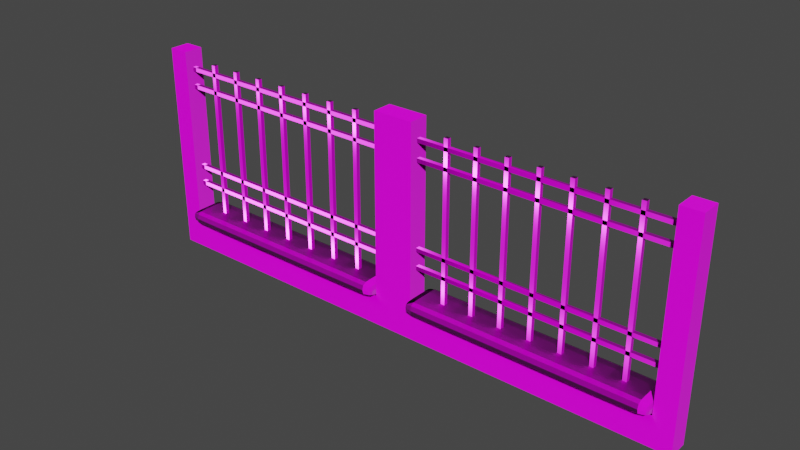 # Source: RejaLadrillo2.blend  (saved by Blender 3.6.13; exported with 4.5.12 LTS)
import bpy
from mathutils import Matrix  # noqa: F401  (used for matrix-valued properties, if any)

bpy.ops.wm.read_factory_settings(use_empty=True)
scene = bpy.context.scene
scene.name = 'Scene'

# ---- collections
col_collection = bpy.data.collections.new('Collection'); scene.collection.children.link(col_collection)

# ---- images (referenced by path relative to the original .blend; pixels are not part of the script)
import os
ASSET_DIR = os.environ.get("B2B_ASSET_DIR", "")  # directory of the original .blend (textures are referenced by path, not embedded)
HERE = os.path.dirname(os.path.abspath(__file__))  # packed textures are extracted next to this script under _unpacked/

def load_image(name, relpath, width, height, colorspace="sRGB"):
    """Load a texture the original file referenced (path relative to the .blend, or extracted next to this script)."""
    p = next((c for c in (os.path.join(HERE, relpath), os.path.join(ASSET_DIR, relpath)) if relpath and os.path.exists(c)), "")
    if p:
        img = bpy.data.images.load(p, check_existing=True)
        img.name = name
    else:  # same state as the original file: an image datablock whose file is absent (Cycles renders it pink)
        img = bpy.data.images.new(name, width, height)
        img.source = "FILE"
        img.filepath = "//" + (relpath or name)
    img.colorspace_settings.name = colorspace
    return img
img_bricks059_1k_jpg_color_jpg = load_image('Bricks059_1K-JPG_Color.jpg', 'Materiales/Bricks059_1K-JPG/Bricks059_1K-JPG_Color.jpg', 1024, 1024, 'sRGB')
img_bricks059_1k_jpg_roughness_jpg = load_image('Bricks059_1K-JPG_Roughness.jpg', 'Materiales/Bricks059_1K-JPG/Bricks059_1K-JPG_Roughness.jpg', 1024, 1024, 'Non-Color')
img_bricks059_1k_jpg_normalgl_jpg = load_image('Bricks059_1K-JPG_NormalGL.jpg', 'Materiales/Bricks059_1K-JPG/Bricks059_1K-JPG_NormalGL.jpg', 1024, 1024, 'Non-Color')
img_metal046b_1k_jpg_color_jpg = load_image('Metal046B_1K-JPG_Color.jpg', 'Materiales/Metal046B_1K-JPG/Metal046B_1K-JPG_Color.jpg', 1024, 1024, 'sRGB')
img_metal046b_1k_jpg_metalness_jpg = load_image('Metal046B_1K-JPG_Metalness.jpg', 'Materiales/Metal046B_1K-JPG/Metal046B_1K-JPG_Metalness.jpg', 1024, 1024, 'Non-Color')
img_metal046b_1k_jpg_roughness_jpg = load_image('Metal046B_1K-JPG_Roughness.jpg', 'Materiales/Metal046B_1K-JPG/Metal046B_1K-JPG_Roughness.jpg', 1024, 1024, 'Non-Color')
img_metal046b_1k_jpg_normalgl_jpg = load_image('Metal046B_1K-JPG_NormalGL.jpg', 'Materiales/Metal046B_1K-JPG/Metal046B_1K-JPG_NormalGL.jpg', 1024, 1024, 'Non-Color')

# ---- materials (node trees are filled in below, after node groups)
mat_acg_bricks059_1k_jpg = bpy.data.materials.new('aCG_Bricks059_1K_JPG')
mat_acg_bricks059_1k_jpg.use_transparent_shadow = False
mat_acg_metal046b_1k_jpg = bpy.data.materials.new('aCG_Metal046B_1K_JPG')
mat_acg_metal046b_1k_jpg.use_transparent_shadow = False

# ---- material node trees
mat_acg_bricks059_1k_jpg.use_nodes = True; mat_acg_bricks059_1k_jpg.node_tree.nodes.clear()
_N = mat_acg_bricks059_1k_jpg.node_tree.nodes; _L = mat_acg_bricks059_1k_jpg.node_tree.links
n0 = _N.new('ShaderNodeBsdfPrincipled'); n0.name = 'Principled BSDF'; n0.location = (0, 300)
n0.distribution = 'GGX'
n0.subsurface_method = 'RANDOM_WALK_SKIN'
n0.inputs[3].default_value = 1.45
n0.inputs[27].default_value = (0.0, 0.0, 0.0, 1.0)
n0.inputs[28].default_value = 1.0
n1 = _N.new('ShaderNodeOutputMaterial'); n1.name = 'Material Output'; n1.location = (300, 300)
n2 = _N.new('ShaderNodeTexImage'); n2.name = 'Image Texture'; n2.location = (-300, 300)
n2.image = img_bricks059_1k_jpg_color_jpg
n3 = _N.new('ShaderNodeUVMap'); n3.name = 'UV Map'; n3.location = (-600, 300)
n3.uv_map = 'UVMap'
n4 = _N.new('ShaderNodeTexImage'); n4.name = 'Image Texture.001'; n4.location = (-300, -10)
n4.image = img_bricks059_1k_jpg_roughness_jpg
n5 = _N.new('ShaderNodeNormalMap'); n5.name = 'Normal Map'; n5.location = (-300, -320)
n6 = _N.new('ShaderNodeTexImage'); n6.name = 'Image Texture.002'; n6.location = (-600, -10)
n6.image = img_bricks059_1k_jpg_normalgl_jpg
_L.new(n0.outputs[0], n1.inputs[0])
_L.new(n2.outputs[0], n0.inputs[0])
_L.new(n3.outputs[0], n2.inputs[0])
_L.new(n4.outputs[0], n0.inputs[2])
_L.new(n3.outputs[0], n4.inputs[0])
_L.new(n5.outputs[0], n0.inputs[5])
_L.new(n6.outputs[0], n5.inputs[1])
_L.new(n3.outputs[0], n6.inputs[0])
n1.is_active_output = True
mat_acg_metal046b_1k_jpg.use_nodes = True; mat_acg_metal046b_1k_jpg.node_tree.nodes.clear()
_N = mat_acg_metal046b_1k_jpg.node_tree.nodes; _L = mat_acg_metal046b_1k_jpg.node_tree.links
n0 = _N.new('ShaderNodeBsdfPrincipled'); n0.name = 'Principled BSDF'; n0.location = (0, 300)
n0.distribution = 'GGX'
n0.subsurface_method = 'RANDOM_WALK_SKIN'
n0.inputs[3].default_value = 1.45
n0.inputs[27].default_value = (0.0, 0.0, 0.0, 1.0)
n0.inputs[28].default_value = 1.0
n1 = _N.new('ShaderNodeOutputMaterial'); n1.name = 'Material Output'; n1.location = (300, 300)
n2 = _N.new('ShaderNodeTexImage'); n2.name = 'Image Texture'; n2.location = (-300, 300)
n2.image = img_metal046b_1k_jpg_color_jpg
n3 = _N.new('ShaderNodeUVMap'); n3.name = 'UV Map'; n3.location = (-600, 300)
n3.uv_map = 'st'
n4 = _N.new('ShaderNodeTexImage'); n4.name = 'Image Texture.001'; n4.location = (-300, -10)
n4.image = img_metal046b_1k_jpg_metalness_jpg
n5 = _N.new('ShaderNodeTexImage'); n5.name = 'Image Texture.002'; n5.location = (-300, -320)
n5.image = img_metal046b_1k_jpg_roughness_jpg
n6 = _N.new('ShaderNodeNormalMap'); n6.name = 'Normal Map'; n6.location = (-300, -630)
n7 = _N.new('ShaderNodeTexImage'); n7.name = 'Image Texture.003'; n7.location = (-600, -10)
n7.image = img_metal046b_1k_jpg_normalgl_jpg
_L.new(n0.outputs[0], n1.inputs[0])
_L.new(n2.outputs[0], n0.inputs[0])
_L.new(n3.outputs[0], n2.inputs[0])
_L.new(n4.outputs[0], n0.inputs[1])
_L.new(n3.outputs[0], n4.inputs[0])
_L.new(n5.outputs[0], n0.inputs[2])
_L.new(n3.outputs[0], n5.inputs[0])
_L.new(n6.outputs[0], n0.inputs[5])
_L.new(n7.outputs[0], n6.inputs[1])
_L.new(n3.outputs[0], n7.inputs[0])
n1.is_active_output = True

# ---- world
world_world = bpy.data.worlds.new('World'); scene.world = world_world
world_world.use_nodes = True; world_world.node_tree.nodes.clear()
_N = world_world.node_tree.nodes; _L = world_world.node_tree.links
n0 = _N.new('ShaderNodeOutputWorld'); n0.name = 'World Output'; n0.location = (300, 300)
n1 = _N.new('ShaderNodeBackground'); n1.name = 'Background'; n1.location = (10, 300)
n1.inputs[0].default_value = (0.05088, 0.05088, 0.05088, 1.0)
_L.new(n1.outputs[0], n0.inputs[0])
n0.is_active_output = True
world_world.color = (0.05088, 0.05088, 0.05088)
world_world.use_sun_shadow = False
world_world.sun_shadow_jitter_overblur = 0.0

# ---- meshes
me_base = bpy.data.meshes.new('Base')
me_base.from_pydata([(0.875, 0.5, 0.75), (0.875, 0.5, -0.75), (0.875, -0.5, 0.75), (0.875, -0.5, -0.75), (-0.875, 0.5, 0.75), (-0.875, 0.5, -0.75), (-0.875, -0.5, 0.75), (-0.875, -0.5, -0.75), (-0.75, 0.5, -0.75), (-0.75, -0.5, 0.75), (-0.75, -0.5, -0.75), (-0.75, 0.5, 0.75), (0.7506, -0.5, -0.75), (0.7506, 0.5, 0.75), (0.7506, 0.5, -0.75), (0.7506, -0.5, 0.75), (-0.75, -0.5, 9.75), (-0.875, -0.5, 9.75), (0.875, 0.5, 9.75), (0.875, -0.5, 9.75), (-0.875, 0.5, 9.75), (0.7506, 0.5, 9.75), (-0.75, 0.5, 9.75), (0.7506, -0.5, 9.75), (-0.875, 0.5, 0.75), (-0.875, 0.5, -0.75), (-0.875, -0.5, 0.75), (-0.875, -0.5, -0.75), (-2.625, 0.5, 0.75), (-2.625, 0.5, -0.75), (-2.625, -0.5, 0.75), (-2.625, -0.5, -0.75), (-2.5, 0.5, -0.75), (-2.5, -0.5, 0.75), (-2.5, -0.5, -0.75), (-2.5, 0.5, 0.75), (-0.9994, -0.5, -0.75), (-0.9994, 0.5, 0.75), (-0.9994, 0.5, -0.75), (-0.9994, -0.5, 0.75), (-2.5, -0.5, 9.75), (-2.625, -0.5, 9.75), (-0.875, 0.5, 9.75), (-0.875, -0.5, 9.75), (-2.625, 0.5, 9.75), (-0.9994, 0.5, 9.75), (-2.5, 0.5, 9.75), (-0.9994, -0.5, 9.75)], [], [(0, 13, 21, 18), (10, 9, 6, 7), (7, 6, 4, 5), (14, 1, 3, 12), (1, 0, 2, 3), (14, 13, 0, 1), (5, 4, 11, 8), (5, 8, 10, 7), (12, 15, 9, 10), (15, 2, 19, 23), (3, 2, 15, 12), (8, 11, 13, 14), (8, 14, 12, 10), (22, 20, 17, 16), (18, 21, 23, 19), (9, 11, 22, 16), (6, 9, 16, 17), (11, 4, 20, 22), (13, 15, 23, 21), (4, 6, 17, 20), (2, 0, 18, 19), (24, 37, 45, 42), (34, 33, 30, 31), (31, 30, 28, 29), (38, 25, 27, 36), (25, 24, 26, 27), (38, 37, 24, 25), (29, 28, 35, 32), (29, 32, 34, 31), (36, 39, 33, 34), (39, 26, 43, 47), (27, 26, 39, 36), (32, 35, 37, 38), (32, 38, 36, 34), (46, 44, 41, 40), (42, 45, 47, 43), (33, 35, 46, 40), (30, 33, 40, 41), (35, 28, 44, 46), (37, 39, 47, 45), (28, 30, 41, 44), (26, 24, 42, 43)])
_uv = me_base.uv_layers.new(name='UVMap')
_uv.uv.foreach_set('vector', [0.1667, 0.8571, 0.1548, 0.8571, 0.1548, 0.0, 0.1667, 0.0, 0.3214, 1.0, 0.3214, 0.8571, 0.3333, 0.8571, 0.3333, 1.0, 0.3333, 1.0, 0.3333, 0.8571, 0.4286, 0.8571, 0.4286, 1.0, 0.8095, 0.1548, 0.8095, 0.1667, 0.7143, 0.1667, 0.7143, 0.1548, 0.4286, 1.0, 0.4286, 0.8571, 0.5238, 0.8571, 0.5238, 1.0, 0.1548, 1.0, 0.1548, 0.8571, 0.1667, 0.8571, 0.1667, 1.0, 0.0, 1.0, 0.0, 0.8571, 0.0119, 0.8571, 0.0119, 1.0, 0.8095, -1.326e-09, 0.8095, 0.0119, 0.7143, 0.0119, 0.7143, 2.837e-09, 0.1785, 1.0, 0.1785, 0.8571, 0.3214, 0.8571, 0.3214, 1.0, 0.1785, 0.8571, 0.1667, 0.8571, 0.1667, 0.0, 0.1785, 0.0, 0.1667, 1.0, 0.1667, 0.8571, 0.1785, 0.8571, 0.1785, 1.0, 0.0119, 1.0, 0.0119, 0.8571, 0.1548, 0.8571, 0.1548, 1.0, 0.8095, 0.0119, 0.8095, 0.1548, 0.7143, 0.1548, 0.7143, 0.0119, 0.7262, 0.2619, 0.7143, 0.2619, 0.7143, 0.1667, 0.7262, 0.1667, 0.7261, 0.3571, 0.7143, 0.3571, 0.7143, 0.2619, 0.7261, 0.2619, 0.619, 0.8571, 0.5238, 0.8571, 0.5238, 0.0, 0.619, 0.0, 0.3333, 0.8571, 0.3214, 0.8571, 0.3214, 0.0, 0.3333, 0.0, 0.0119, 0.8571, 0.0, 0.8571, 0.0, 0.0, 0.0119, 0.0, 0.7143, 0.8571, 0.619, 0.8571, 0.619, 0.0, 0.7143, 0.0, 0.4286, 0.8571, 0.3333, 0.8571, 0.3333, 0.0, 0.4286, 0.0, 0.5238, 0.8571, 0.4286, 0.8571, 0.4286, 0.0, 0.5238, 0.0, 0.1667, 0.8571, 0.1548, 0.8571, 0.1548, 0.0, 0.1667, 0.0, 0.3214, 1.0, 0.3214, 0.8571, 0.3333, 0.8571, 0.3333, 1.0, 0.3333, 1.0, 0.3333, 0.8571, 0.4286, 0.8571, 0.4286, 1.0, 0.8095, 0.1548, 0.8095, 0.1667, 0.7143, 0.1667, 0.7143, 0.1548, 0.4286, 1.0, 0.4286, 0.8571, 0.5238, 0.8571, 0.5238, 1.0, 0.1548, 1.0, 0.1548, 0.8571, 0.1667, 0.8571, 0.1667, 1.0, 0.0, 1.0, 0.0, 0.8571, 0.0119, 0.8571, 0.0119, 1.0, 0.8095, -1.326e-09, 0.8095, 0.0119, 0.7143, 0.0119, 0.7143, 2.837e-09, 0.1785, 1.0, 0.1785, 0.8571, 0.3214, 0.8571, 0.3214, 1.0, 0.1785, 0.8571, 0.1667, 0.8571, 0.1667, 0.0, 0.1785, 0.0, 0.1667, 1.0, 0.1667, 0.8571, 0.1785, 0.8571, 0.1785, 1.0, 0.0119, 1.0, 0.0119, 0.8571, 0.1548, 0.8571, 0.1548, 1.0, 0.8095, 0.0119, 0.8095, 0.1548, 0.7143, 0.1548, 0.7143, 0.0119, 0.7262, 0.2619, 0.7143, 0.2619, 0.7143, 0.1667, 0.7262, 0.1667, 0.7261, 0.3571, 0.7143, 0.3571, 0.7143, 0.2619, 0.7261, 0.2619, 0.619, 0.8571, 0.5238, 0.8571, 0.5238, 0.0, 0.619, 0.0, 0.3333, 0.8571, 0.3214, 0.8571, 0.3214, 0.0, 0.3333, 0.0, 0.0119, 0.8571, 0.0, 0.8571, 0.0, 0.0, 0.0119, 0.0, 0.7143, 0.8571, 0.619, 0.8571, 0.619, 0.0, 0.7143, 0.0, 0.4286, 0.8571, 0.3333, 0.8571, 0.3333, 0.0, 0.4286, 0.0, 0.5238, 0.8571, 0.4286, 0.8571, 0.4286, 0.0, 0.5238, 0.0])
me_base.materials.append(mat_acg_bricks059_1k_jpg)
me_base.use_mirror_vertex_groups = False
me_base.update()
me_baseadorno = bpy.data.meshes.new('BaseAdorno')
me_baseadorno.from_pydata([(-0.7437, -0.3333, 0.75), (-0.7437, 0.3333, 0.75), (0.7433, 0.3333, 0.75), (0.7433, -0.3333, 0.75), (0.7433, -0.4167, 1.333), (-0.7437, -0.4167, 1.333), (-0.7437, 0.4167, 1.333), (0.7433, 0.4167, 1.333), (0.7396, -0.875, 0.925), (-0.7406, -0.875, 0.925), (-0.7406, 0.875, 0.925), (0.7396, 0.875, 0.925), (0.7396, -0.875, 1.275), (-0.7406, -0.875, 1.275), (-0.7406, 0.875, 1.275), (0.7396, 0.875, 1.275), (-0.4822, -0.5, 0.75), (-0.4822, 0.5, 0.75), (-0.4822, -0.4167, 1.45), (-0.4822, 0.4167, 1.45), (-0.4822, -0.9167, 0.8667), (-0.4822, 0.9167, 0.8667), (-0.4822, -0.9167, 1.333), (-0.4822, 0.9167, 1.333), (0.4774, 0.5, 0.75), (0.4774, 0.4167, 1.45), (0.4774, 0.9167, 0.8667), (0.4774, 0.9167, 1.333), (0.4774, -0.5, 0.75), (0.4774, -0.4167, 1.45), (0.4774, -0.9167, 0.8667), (0.4774, -0.9167, 1.333), (-0.7017, -0.4792, 0.75), (-0.7484, 0.0, 0.75), (0.699, 0.4792, 0.75), (0.7488, 0.0, 0.75), (-0.7017, -0.4167, 1.435), (-0.7437, 1.397e-09, 1.333), (0.699, 0.4167, 1.435), (0.7433, 0.0, 1.333), (-0.7486, 0.4097, 1.088), (0.7489, 0.4097, 1.088), (-0.7486, -0.4097, 1.088), (0.7489, -0.4097, 1.088), (-0.7013, -0.9095, 0.8767), (0.6986, 0.9095, 0.8767), (-0.7013, -0.9095, 1.323), (0.6986, 0.9095, 1.323), (-0.7427, 0.9024, 1.1), (0.742, 0.9024, 1.1), (-0.7427, -0.9024, 1.1), (0.742, -0.9024, 1.1), (-0.7432, -0.7186, 0.8669), (-0.7432, -0.7238, 1.323), (-0.7432, 0.7238, 1.323), (-0.7432, 0.7186, 0.8669), (0.7427, 0.7238, 1.323), (0.7427, -0.7238, 1.323), (0.7427, 0.7186, 0.8669), (0.7427, -0.7186, 0.8669), (-0.002821, -0.5, 0.75), (-0.7017, 0.4792, 0.75), (-0.002821, -0.4167, 1.45), (-0.7017, 0.4167, 1.435), (-0.002821, -0.9167, 0.8667), (-0.7013, 0.9095, 0.8767), (-0.002821, -0.9167, 1.333), (-0.7013, 0.9095, 1.323), (-0.4822, -0.7396, 0.7646), (-0.4822, 0.7396, 0.7646), (-0.4822, -0.7292, 1.435), (-0.4822, 0.7292, 1.435), (-0.4822, -0.9792, 1.1), (-0.4822, 0.9792, 1.1), (-0.4822, 1.397e-09, 1.45), (-0.002821, 0.5, 0.75), (-0.002821, 0.4167, 1.45), (-0.002821, 0.9167, 0.8667), (-0.002821, 0.9167, 1.333), (0.699, -0.4792, 0.75), (0.699, -0.4167, 1.435), (0.6986, -0.9095, 0.8767), (0.6986, -0.9095, 1.323), (0.4774, 1.397e-09, 1.45), (0.4774, 0.9792, 1.1), (0.4774, -0.7292, 1.435), (0.4774, 0.7396, 0.7646), (0.4774, -0.7396, 0.7646), (0.4774, 0.7292, 1.435), (0.4774, -0.9792, 1.1), (-0.7477, 0.7247, 1.098), (-0.7017, -1.1e-08, 1.435), (-0.749, 0.0, 1.085), (-0.7477, -0.7247, 1.098), (0.7494, 0.0, 1.085), (-0.7015, 0.9695, 1.1), (0.6988, -0.9695, 1.1), (0.6989, 0.7278, 1.421), (-0.7016, -0.7278, 1.421), (-0.7016, 0.7348, 0.7762), (0.7479, -0.7247, 1.098), (0.6989, -0.7348, 0.7762), (0.7479, 0.7247, 1.098), (-0.7016, -0.7348, 0.7762), (-0.002821, 0.7396, 0.7646), (-0.002821, -0.7292, 1.435), (-0.7016, 0.7278, 1.421), (-0.7015, -0.9695, 1.1), (-0.002821, 0.9792, 1.1), (-0.002821, -1.1e-08, 1.45), (0.699, -1.1e-08, 1.435), (0.6988, 0.9695, 1.1), (0.6989, -0.7278, 1.421), (0.6989, 0.7348, 0.7762), (-0.002821, -0.7396, 0.7646), (-0.002821, 0.7292, 1.435), (-0.002821, -0.9792, 1.1), (-2.494, -0.3333, 0.75), (-2.494, 0.3333, 0.75), (-1.007, 0.3333, 0.75), (-1.007, -0.3333, 0.75), (-1.007, -0.4167, 1.333), (-2.494, -0.4167, 1.333), (-2.494, 0.4167, 1.333), (-1.007, 0.4167, 1.333), (-1.01, -0.875, 0.925), (-2.491, -0.875, 0.925), (-2.491, 0.875, 0.925), (-1.01, 0.875, 0.925), (-1.01, -0.875, 1.275), (-2.491, -0.875, 1.275), (-2.491, 0.875, 1.275), (-1.01, 0.875, 1.275), (-2.232, -0.5, 0.75), (-2.232, 0.5, 0.75), (-2.232, -0.4167, 1.45), (-2.232, 0.4167, 1.45), (-2.232, -0.9167, 0.8667), (-2.232, 0.9167, 0.8667), (-2.232, -0.9167, 1.333), (-2.232, 0.9167, 1.333), (-1.273, 0.5, 0.75), (-1.273, 0.4167, 1.45), (-1.273, 0.9167, 0.8667), (-1.273, 0.9167, 1.333), (-1.273, -0.5, 0.75), (-1.273, -0.4167, 1.45), (-1.273, -0.9167, 0.8667), (-1.273, -0.9167, 1.333), (-2.452, -0.4792, 0.75), (-2.498, 0.0, 0.75), (-1.051, 0.4792, 0.75), (-1.001, 0.0, 0.75), (-2.452, -0.4167, 1.435), (-2.494, 1.397e-09, 1.333), (-1.051, 0.4167, 1.435), (-1.007, 0.0, 1.333), (-2.499, 0.4097, 1.088), (-1.001, 0.4097, 1.088), (-2.499, -0.4097, 1.088), (-1.001, -0.4097, 1.088), (-2.451, -0.9095, 0.8767), (-1.051, 0.9095, 0.8767), (-2.451, -0.9095, 1.323), (-1.051, 0.9095, 1.323), (-2.493, 0.9024, 1.1), (-1.008, 0.9024, 1.1), (-2.493, -0.9024, 1.1), (-1.008, -0.9024, 1.1), (-2.493, -0.7186, 0.8669), (-2.493, -0.7238, 1.323), (-2.493, 0.7238, 1.323), (-2.493, 0.7186, 0.8669), (-1.007, 0.7238, 1.323), (-1.007, -0.7238, 1.323), (-1.007, 0.7186, 0.8669), (-1.007, -0.7186, 0.8669), (-1.753, -0.5, 0.75), (-2.452, 0.4792, 0.75), (-1.753, -0.4167, 1.45), (-2.452, 0.4167, 1.435), (-1.753, -0.9167, 0.8667), (-2.451, 0.9095, 0.8767), (-1.753, -0.9167, 1.333), (-2.451, 0.9095, 1.323), (-2.232, -0.7396, 0.7646), (-2.232, 0.7396, 0.7646), (-2.232, -0.7292, 1.435), (-2.232, 0.7292, 1.435), (-2.232, -0.9792, 1.1), (-2.232, 0.9792, 1.1), (-2.232, 1.397e-09, 1.45), (-1.753, 0.5, 0.75), (-1.753, 0.4167, 1.45), (-1.753, 0.9167, 0.8667), (-1.753, 0.9167, 1.333), (-1.051, -0.4792, 0.75), (-1.051, -0.4167, 1.435), (-1.051, -0.9095, 0.8767), (-1.051, -0.9095, 1.323), (-1.273, 1.397e-09, 1.45), (-1.273, 0.9792, 1.1), (-1.273, -0.7292, 1.435), (-1.273, 0.7396, 0.7646), (-1.273, -0.7396, 0.7646), (-1.273, 0.7292, 1.435), (-1.273, -0.9792, 1.1), (-2.498, 0.7247, 1.098), (-2.452, -1.1e-08, 1.435), (-2.499, 0.0, 1.085), (-2.498, -0.7247, 1.098), (-1.001, 0.0, 1.085), (-2.451, 0.9695, 1.1), (-1.051, -0.9695, 1.1), (-1.051, 0.7278, 1.421), (-2.452, -0.7278, 1.421), (-2.452, 0.7348, 0.7762), (-1.002, -0.7247, 1.098), (-1.051, -0.7348, 0.7762), (-1.002, 0.7247, 1.098), (-2.452, -0.7348, 0.7762), (-1.753, 0.7396, 0.7646), (-1.753, -0.7292, 1.435), (-2.452, 0.7278, 1.421), (-2.451, -0.9695, 1.1), (-1.753, 0.9792, 1.1), (-1.753, -1.1e-08, 1.45), (-1.051, -1.1e-08, 1.435), (-1.051, 0.9695, 1.1), (-1.051, -0.7278, 1.421), (-1.051, 0.7348, 0.7762), (-1.753, -0.7396, 0.7646), (-1.753, 0.7292, 1.435), (-1.753, -0.9792, 1.1)], [], [(1, 40, 90, 55), (40, 6, 54, 90), (90, 54, 14, 48), (55, 90, 48, 10), (19, 63, 91, 74), (63, 6, 37, 91), (91, 37, 5, 36), (74, 91, 36, 18), (1, 33, 92, 40), (33, 0, 42, 92), (92, 42, 5, 37), (40, 92, 37, 6), (5, 42, 93, 53), (42, 0, 52, 93), (93, 52, 9, 50), (53, 93, 50, 13), (3, 35, 94, 43), (35, 2, 41, 94), (94, 41, 7, 39), (43, 94, 39, 4), (21, 65, 95, 73), (65, 10, 48, 95), (95, 48, 14, 67), (73, 95, 67, 23), (30, 81, 96, 89), (81, 8, 51, 96), (96, 51, 12, 82), (89, 96, 82, 31), (25, 38, 97, 88), (38, 7, 56, 97), (97, 56, 15, 47), (88, 97, 47, 27), (18, 36, 98, 70), (36, 5, 53, 98), (98, 53, 13, 46), (70, 98, 46, 22), (17, 61, 99, 69), (61, 1, 55, 99), (99, 55, 10, 65), (69, 99, 65, 21), (3, 43, 100, 59), (43, 4, 57, 100), (100, 57, 12, 51), (59, 100, 51, 8), (28, 79, 101, 87), (79, 3, 59, 101), (101, 59, 8, 81), (87, 101, 81, 30), (7, 41, 102, 56), (41, 2, 58, 102), (102, 58, 11, 49), (56, 102, 49, 15), (0, 32, 103, 52), (32, 16, 68, 103), (103, 68, 20, 44), (52, 103, 44, 9), (24, 75, 104, 86), (75, 17, 69, 104), (104, 69, 21, 77), (86, 104, 77, 26), (29, 62, 105, 85), (62, 18, 70, 105), (105, 70, 22, 66), (85, 105, 66, 31), (6, 63, 106, 54), (63, 19, 71, 106), (106, 71, 23, 67), (54, 106, 67, 14), (9, 44, 107, 50), (44, 20, 72, 107), (107, 72, 22, 46), (50, 107, 46, 13), (26, 77, 108, 84), (77, 21, 73, 108), (108, 73, 23, 78), (84, 108, 78, 27), (25, 76, 109, 83), (76, 19, 74, 109), (109, 74, 18, 62), (83, 109, 62, 29), (7, 38, 110, 39), (38, 25, 83, 110), (110, 83, 29, 80), (39, 110, 80, 4), (11, 45, 111, 49), (45, 26, 84, 111), (111, 84, 27, 47), (49, 111, 47, 15), (4, 80, 112, 57), (80, 29, 85, 112), (112, 85, 31, 82), (57, 112, 82, 12), (2, 34, 113, 58), (34, 24, 86, 113), (113, 86, 26, 45), (58, 113, 45, 11), (16, 60, 114, 68), (60, 28, 87, 114), (114, 87, 30, 64), (68, 114, 64, 20), (19, 76, 115, 71), (76, 25, 88, 115), (115, 88, 27, 78), (71, 115, 78, 23), (20, 64, 116, 72), (64, 30, 89, 116), (116, 89, 31, 66), (72, 116, 66, 22), (118, 157, 207, 172), (157, 123, 171, 207), (207, 171, 131, 165), (172, 207, 165, 127), (136, 180, 208, 191), (180, 123, 154, 208), (208, 154, 122, 153), (191, 208, 153, 135), (118, 150, 209, 157), (150, 117, 159, 209), (209, 159, 122, 154), (157, 209, 154, 123), (122, 159, 210, 170), (159, 117, 169, 210), (210, 169, 126, 167), (170, 210, 167, 130), (120, 152, 211, 160), (152, 119, 158, 211), (211, 158, 124, 156), (160, 211, 156, 121), (138, 182, 212, 190), (182, 127, 165, 212), (212, 165, 131, 184), (190, 212, 184, 140), (147, 198, 213, 206), (198, 125, 168, 213), (213, 168, 129, 199), (206, 213, 199, 148), (142, 155, 214, 205), (155, 124, 173, 214), (214, 173, 132, 164), (205, 214, 164, 144), (135, 153, 215, 187), (153, 122, 170, 215), (215, 170, 130, 163), (187, 215, 163, 139), (134, 178, 216, 186), (178, 118, 172, 216), (216, 172, 127, 182), (186, 216, 182, 138), (120, 160, 217, 176), (160, 121, 174, 217), (217, 174, 129, 168), (176, 217, 168, 125), (145, 196, 218, 204), (196, 120, 176, 218), (218, 176, 125, 198), (204, 218, 198, 147), (124, 158, 219, 173), (158, 119, 175, 219), (219, 175, 128, 166), (173, 219, 166, 132), (117, 149, 220, 169), (149, 133, 185, 220), (220, 185, 137, 161), (169, 220, 161, 126), (141, 192, 221, 203), (192, 134, 186, 221), (221, 186, 138, 194), (203, 221, 194, 143), (146, 179, 222, 202), (179, 135, 187, 222), (222, 187, 139, 183), (202, 222, 183, 148), (123, 180, 223, 171), (180, 136, 188, 223), (223, 188, 140, 184), (171, 223, 184, 131), (126, 161, 224, 167), (161, 137, 189, 224), (224, 189, 139, 163), (167, 224, 163, 130), (143, 194, 225, 201), (194, 138, 190, 225), (225, 190, 140, 195), (201, 225, 195, 144), (142, 193, 226, 200), (193, 136, 191, 226), (226, 191, 135, 179), (200, 226, 179, 146), (124, 155, 227, 156), (155, 142, 200, 227), (227, 200, 146, 197), (156, 227, 197, 121), (128, 162, 228, 166), (162, 143, 201, 228), (228, 201, 144, 164), (166, 228, 164, 132), (121, 197, 229, 174), (197, 146, 202, 229), (229, 202, 148, 199), (174, 229, 199, 129), (119, 151, 230, 175), (151, 141, 203, 230), (230, 203, 143, 162), (175, 230, 162, 128), (133, 177, 231, 185), (177, 145, 204, 231), (231, 204, 147, 181), (185, 231, 181, 137), (136, 193, 232, 188), (193, 142, 205, 232), (232, 205, 144, 195), (188, 232, 195, 140), (137, 181, 233, 189), (181, 147, 206, 233), (233, 206, 148, 183), (189, 233, 183, 139)])
_uv = me_baseadorno.uv_layers.new(name='UVMap')
_uv.uv.foreach_set('vector', [0.1956, 0.5741, 0.172, 0.6781, 0.07461, 0.6811, 0.07652, 0.6101, 0.172, 0.6781, 0.1699, 0.7539, 0.07491, 0.7508, 0.07461, 0.6811, 0.07461, 0.6811, 0.07491, 0.7508, 0.02814, 0.736, 0.01967, 0.682, 0.07652, 0.6101, 0.07461, 0.6811, 0.01967, 0.682, 0.02814, 0.6281, 0.4112, 0.5061, 0.4112, 0.574, 0.2824, 0.574, 0.2824, 0.5061, 0.1699, 0.7864, 0.1699, 0.7539, 0.2987, 0.7539, 0.2987, 0.7864, 0.2987, 0.7864, 0.2987, 0.7539, 0.4276, 0.7539, 0.4276, 0.7864, 0.2824, 0.5061, 0.2824, 0.574, 0.1535, 0.574, 0.1535, 0.5061, 0.1956, 0.5741, 0.2987, 0.574, 0.2987, 0.6773, 0.172, 0.6781, 0.2987, 0.574, 0.4018, 0.5741, 0.4254, 0.6781, 0.2987, 0.6773, 0.2987, 0.6773, 0.4254, 0.6781, 0.4276, 0.7539, 0.2987, 0.7539, 0.172, 0.6781, 0.2987, 0.6773, 0.2987, 0.7539, 0.1699, 0.7539, 0.4276, 0.7539, 0.4254, 0.6781, 0.5229, 0.6811, 0.5226, 0.7508, 0.4254, 0.6781, 0.4018, 0.5741, 0.5209, 0.6101, 0.5229, 0.6811, 0.5229, 0.6811, 0.5209, 0.6101, 0.5693, 0.6281, 0.5778, 0.682, 0.5226, 0.7508, 0.5229, 0.6811, 0.5778, 0.682, 0.5693, 0.736, 0.4018, 0.9988, 0.2987, 0.9989, 0.2987, 0.8956, 0.4254, 0.8948, 0.2987, 0.9989, 0.1956, 0.9988, 0.172, 0.8948, 0.2987, 0.8956, 0.2987, 0.8956, 0.172, 0.8948, 0.1699, 0.819, 0.2987, 0.819, 0.4254, 0.8948, 0.2987, 0.8956, 0.2987, 0.819, 0.4276, 0.819, 0.9311, 0.4296, 0.9988, 0.4327, 0.9989, 0.5018, 0.9311, 0.5018, 0.01746, 0.6142, 0.02814, 0.6281, 0.01967, 0.682, -0.001093, 0.683, -0.001093, 0.683, 0.01967, 0.682, 0.02814, 0.736, 0.01746, 0.7519, 0.9311, 0.5018, 0.9989, 0.5018, 0.9988, 0.5709, 0.9311, 0.574, 0.9304, 0.2853, 0.9988, 0.2884, 0.9989, 0.3575, 0.9304, 0.3575, 0.58, 0.9586, 0.5693, 0.9447, 0.5778, 0.8909, 0.5986, 0.8897, 0.5986, 0.8897, 0.5778, 0.8909, 0.5693, 0.8369, 0.58, 0.8209, 0.9304, 0.3575, 0.9989, 0.3575, 0.9988, 0.4266, 0.9304, 0.4296, 0.4112, 0.2093, 0.4112, 0.1408, 0.5075, 0.1408, 0.5079, 0.2093, 0.1699, 0.7864, 0.1699, 0.819, 0.07491, 0.8221, 0.07365, 0.7907, 0.07365, 0.7907, 0.07491, 0.8221, 0.02814, 0.8369, 0.01746, 0.8209, 0.5079, 0.2093, 0.5075, 0.1408, 0.5637, 0.1409, 0.5659, 0.2093, 0.1535, 0.5061, 0.1535, 0.574, 0.05731, 0.5739, 0.05689, 0.5061, 0.4276, 0.7864, 0.4276, 0.7539, 0.5226, 0.7508, 0.5238, 0.7821, 0.5238, 0.7821, 0.5226, 0.7508, 0.5693, 0.736, 0.58, 0.7519, 0.05689, 0.5061, 0.05731, 0.5739, 0.001114, 0.5738, -0.001093, 0.5061, 0.5, 0.1344, 0.4321, 0.1408, 0.4321, 0.06431, 0.4999, 0.06218, 0.1506, 0.5751, 0.1956, 0.5741, 0.07652, 0.6101, 0.07151, 0.5832, 0.07151, 0.5832, 0.07652, 0.6101, 0.02814, 0.6281, 0.01746, 0.6142, 0.4999, 0.06218, 0.4321, 0.06431, 0.4322, 0.0164, 0.4999, 0.01366, 0.4018, 0.9988, 0.4254, 0.8948, 0.5229, 0.8918, 0.5209, 0.9627, 0.4254, 0.8948, 0.4276, 0.819, 0.5226, 0.8221, 0.5229, 0.8918, 0.5229, 0.8918, 0.5226, 0.8221, 0.5693, 0.8369, 0.5778, 0.8909, 0.5209, 0.9627, 0.5229, 0.8918, 0.5778, 0.8909, 0.5693, 0.9447, 0.3635, 0.007479, 0.4321, 0.001093, 0.4321, 0.08035, 0.3636, 0.08124, 0.4469, 0.9976, 0.4018, 0.9988, 0.5209, 0.9627, 0.526, 0.9895, 0.526, 0.9895, 0.5209, 0.9627, 0.5693, 0.9447, 0.58, 0.9586, 0.3636, 0.08124, 0.4321, 0.08035, 0.432, 0.1389, 0.3636, 0.1406, 0.1699, 0.819, 0.172, 0.8948, 0.07461, 0.8918, 0.07491, 0.8221, 0.172, 0.8948, 0.1956, 0.9988, 0.07652, 0.9627, 0.07461, 0.8918, 0.07461, 0.8918, 0.07652, 0.9627, 0.02814, 0.9447, 0.01967, 0.8909, 0.07491, 0.8221, 0.07461, 0.8918, 0.01967, 0.8909, 0.02814, 0.8369, 0.4018, 0.5741, 0.4469, 0.5751, 0.526, 0.5832, 0.5209, 0.6101, -0.001093, 0.001339, 0.06678, 0.007648, 0.06682, 0.08141, -0.001016, 0.0806, -0.001016, 0.0806, 0.06682, 0.08141, 0.06685, 0.1408, -0.0008911, 0.1392, 0.5209, 0.6101, 0.526, 0.5832, 0.58, 0.6142, 0.5693, 0.6281, 0.7967, 0.1342, 0.6482, 0.1343, 0.6482, 0.0621, 0.7967, 0.06202, 0.6482, 0.1343, 0.5, 0.1344, 0.4999, 0.06218, 0.6482, 0.0621, 0.6482, 0.0621, 0.4999, 0.06218, 0.4999, 0.01366, 0.6481, 0.01358, 0.7967, 0.06202, 0.6482, 0.0621, 0.6481, 0.01358, 0.7967, 0.01349, 0.1535, 0.2093, 0.1535, 0.3578, 0.05689, 0.3578, 0.05689, 0.2093, 0.1535, 0.3578, 0.1535, 0.5061, 0.05689, 0.5061, 0.05689, 0.3578, 0.05689, 0.3578, 0.05689, 0.5061, -0.001093, 0.5061, -0.001093, 0.3578, 0.05689, 0.2093, 0.05689, 0.3578, -0.001093, 0.3578, -0.001093, 0.2093, 0.1699, 0.7539, 0.1699, 0.7864, 0.07365, 0.7821, 0.07491, 0.7508, 0.4112, 0.574, 0.4112, 0.5061, 0.5079, 0.5061, 0.5075, 0.5739, 0.5075, 0.5739, 0.5079, 0.5061, 0.5659, 0.5061, 0.5637, 0.5738, 0.07491, 0.7508, 0.07365, 0.7821, 0.01746, 0.7519, 0.02814, 0.736, 0.5693, 0.6281, 0.58, 0.6142, 0.5986, 0.683, 0.5778, 0.682, 0.5659, 0.2884, 0.6337, 0.2853, 0.6337, 0.3575, 0.5659, 0.3575, 0.5659, 0.3575, 0.6337, 0.3575, 0.6337, 0.4296, 0.5659, 0.4266, 0.5778, 0.682, 0.5986, 0.683, 0.58, 0.7519, 0.5693, 0.736, 0.6343, 0.4296, 0.7828, 0.4296, 0.7828, 0.5018, 0.6343, 0.5018, 0.7828, 0.4296, 0.9311, 0.4296, 0.9311, 0.5018, 0.7828, 0.5018, 0.7828, 0.5018, 0.9311, 0.5018, 0.9311, 0.574, 0.7828, 0.574, 0.6343, 0.5018, 0.7828, 0.5018, 0.7828, 0.574, 0.6343, 0.574, 0.4112, 0.2093, 0.4112, 0.3578, 0.2824, 0.3578, 0.2824, 0.2093, 0.4112, 0.3578, 0.4112, 0.5061, 0.2824, 0.5061, 0.2824, 0.3578, 0.2824, 0.3578, 0.2824, 0.5061, 0.1535, 0.5061, 0.1535, 0.3578, 0.2824, 0.2093, 0.2824, 0.3578, 0.1535, 0.3578, 0.1535, 0.2093, 0.1699, 0.819, 0.1699, 0.7864, 0.2987, 0.7864, 0.2987, 0.819, 0.4112, 0.1408, 0.4112, 0.2093, 0.2824, 0.2093, 0.2824, 0.1408, 0.2824, 0.1408, 0.2824, 0.2093, 0.1535, 0.2093, 0.1535, 0.1408, 0.2987, 0.819, 0.2987, 0.7864, 0.4276, 0.7864, 0.4276, 0.819, 0.02814, 0.9447, 0.01746, 0.9586, -0.001093, 0.8897, 0.01967, 0.8909, 0.5659, 0.4327, 0.6343, 0.4296, 0.6343, 0.5018, 0.5659, 0.5018, 0.5659, 0.5018, 0.6343, 0.5018, 0.6343, 0.574, 0.5659, 0.5709, 0.01967, 0.8909, -0.001093, 0.8897, 0.01746, 0.8209, 0.02814, 0.8369, 0.4276, 0.819, 0.4276, 0.7864, 0.5238, 0.7907, 0.5226, 0.8221, 0.1535, 0.1408, 0.1535, 0.2093, 0.05689, 0.2093, 0.05731, 0.1408, 0.05731, 0.1408, 0.05689, 0.2093, -0.001093, 0.2093, 0.001114, 0.1409, 0.5226, 0.8221, 0.5238, 0.7907, 0.58, 0.8209, 0.5693, 0.8369, 0.1956, 0.9988, 0.1506, 0.9976, 0.07151, 0.9895, 0.07652, 0.9627, 0.8653, 0.1405, 0.7967, 0.1342, 0.7967, 0.06202, 0.8652, 0.06406, 0.8652, 0.06406, 0.7967, 0.06202, 0.7967, 0.01349, 0.8651, 0.01616, 0.07652, 0.9627, 0.07151, 0.9895, 0.01746, 0.9586, 0.02814, 0.9447, 0.06678, 0.007648, 0.215, 0.007564, 0.2151, 0.08133, 0.06682, 0.08141, 0.215, 0.007564, 0.3635, 0.007479, 0.3636, 0.08124, 0.2151, 0.08133, 0.2151, 0.08133, 0.3636, 0.08124, 0.3636, 0.1406, 0.2151, 0.1407, 0.06682, 0.08141, 0.2151, 0.08133, 0.2151, 0.1407, 0.06685, 0.1408, 0.4112, 0.5061, 0.4112, 0.3578, 0.5079, 0.3578, 0.5079, 0.5061, 0.4112, 0.3578, 0.4112, 0.2093, 0.5079, 0.2093, 0.5079, 0.3578, 0.5079, 0.3578, 0.5079, 0.2093, 0.5659, 0.2093, 0.5659, 0.3578, 0.5079, 0.5061, 0.5079, 0.3578, 0.5659, 0.3578, 0.5659, 0.5061, 0.6337, 0.2853, 0.7819, 0.2853, 0.7819, 0.3575, 0.6337, 0.3575, 0.7819, 0.2853, 0.9304, 0.2853, 0.9304, 0.3575, 0.7819, 0.3575, 0.7819, 0.3575, 0.9304, 0.3575, 0.9304, 0.4296, 0.7819, 0.4296, 0.6337, 0.3575, 0.7819, 0.3575, 0.7819, 0.4296, 0.6337, 0.4296, 0.1956, 0.5741, 0.172, 0.6781, 0.07461, 0.6811, 0.07652, 0.6101, 0.172, 0.6781, 0.1699, 0.7539, 0.07491, 0.7508, 0.07461, 0.6811, 0.07461, 0.6811, 0.07491, 0.7508, 0.02814, 0.736, 0.01967, 0.682, 0.07652, 0.6101, 0.07461, 0.6811, 0.01967, 0.682, 0.02814, 0.6281, 0.4112, 0.5061, 0.4112, 0.574, 0.2824, 0.574, 0.2824, 0.5061, 0.1699, 0.7864, 0.1699, 0.7539, 0.2987, 0.7539, 0.2987, 0.7864, 0.2987, 0.7864, 0.2987, 0.7539, 0.4276, 0.7539, 0.4276, 0.7864, 0.2824, 0.5061, 0.2824, 0.574, 0.1535, 0.574, 0.1535, 0.5061, 0.1956, 0.5741, 0.2987, 0.574, 0.2987, 0.6773, 0.172, 0.6781, 0.2987, 0.574, 0.4018, 0.5741, 0.4254, 0.6781, 0.2987, 0.6773, 0.2987, 0.6773, 0.4254, 0.6781, 0.4276, 0.7539, 0.2987, 0.7539, 0.172, 0.6781, 0.2987, 0.6773, 0.2987, 0.7539, 0.1699, 0.7539, 0.4276, 0.7539, 0.4254, 0.6781, 0.5229, 0.6811, 0.5226, 0.7508, 0.4254, 0.6781, 0.4018, 0.5741, 0.5209, 0.6101, 0.5229, 0.6811, 0.5229, 0.6811, 0.5209, 0.6101, 0.5693, 0.6281, 0.5778, 0.682, 0.5226, 0.7508, 0.5229, 0.6811, 0.5778, 0.682, 0.5693, 0.736, 0.4018, 0.9988, 0.2987, 0.9989, 0.2987, 0.8956, 0.4254, 0.8948, 0.2987, 0.9989, 0.1956, 0.9988, 0.172, 0.8948, 0.2987, 0.8956, 0.2987, 0.8956, 0.172, 0.8948, 0.1699, 0.819, 0.2987, 0.819, 0.4254, 0.8948, 0.2987, 0.8956, 0.2987, 0.819, 0.4276, 0.819, 0.9311, 0.4296, 0.9988, 0.4327, 0.9989, 0.5018, 0.9311, 0.5018, 0.01746, 0.6142, 0.02814, 0.6281, 0.01967, 0.682, -0.001093, 0.683, -0.001093, 0.683, 0.01967, 0.682, 0.02814, 0.736, 0.01746, 0.7519, 0.9311, 0.5018, 0.9989, 0.5018, 0.9988, 0.5709, 0.9311, 0.574, 0.9304, 0.2853, 0.9988, 0.2884, 0.9989, 0.3575, 0.9304, 0.3575, 0.58, 0.9586, 0.5693, 0.9447, 0.5778, 0.8909, 0.5986, 0.8897, 0.5986, 0.8897, 0.5778, 0.8909, 0.5693, 0.8369, 0.58, 0.8209, 0.9304, 0.3575, 0.9989, 0.3575, 0.9988, 0.4266, 0.9304, 0.4296, 0.4112, 0.2093, 0.4112, 0.1408, 0.5075, 0.1408, 0.5079, 0.2093, 0.1699, 0.7864, 0.1699, 0.819, 0.07491, 0.8221, 0.07365, 0.7907, 0.07365, 0.7907, 0.07491, 0.8221, 0.02814, 0.8369, 0.01746, 0.8209, 0.5079, 0.2093, 0.5075, 0.1408, 0.5637, 0.1409, 0.5659, 0.2093, 0.1535, 0.5061, 0.1535, 0.574, 0.05731, 0.5739, 0.05689, 0.5061, 0.4276, 0.7864, 0.4276, 0.7539, 0.5226, 0.7508, 0.5238, 0.7821, 0.5238, 0.7821, 0.5226, 0.7508, 0.5693, 0.736, 0.58, 0.7519, 0.05689, 0.5061, 0.05731, 0.5739, 0.001114, 0.5738, -0.001093, 0.5061, 0.5, 0.1344, 0.4321, 0.1408, 0.4321, 0.06431, 0.4999, 0.06218, 0.1506, 0.5751, 0.1956, 0.5741, 0.07652, 0.6101, 0.07151, 0.5832, 0.07151, 0.5832, 0.07652, 0.6101, 0.02814, 0.6281, 0.01746, 0.6142, 0.4999, 0.06218, 0.4321, 0.06431, 0.4322, 0.0164, 0.4999, 0.01366, 0.4018, 0.9988, 0.4254, 0.8948, 0.5229, 0.8918, 0.5209, 0.9627, 0.4254, 0.8948, 0.4276, 0.819, 0.5226, 0.8221, 0.5229, 0.8918, 0.5229, 0.8918, 0.5226, 0.8221, 0.5693, 0.8369, 0.5778, 0.8909, 0.5209, 0.9627, 0.5229, 0.8918, 0.5778, 0.8909, 0.5693, 0.9447, 0.3635, 0.007479, 0.4321, 0.001093, 0.4321, 0.08035, 0.3636, 0.08124, 0.4469, 0.9976, 0.4018, 0.9988, 0.5209, 0.9627, 0.526, 0.9895, 0.526, 0.9895, 0.5209, 0.9627, 0.5693, 0.9447, 0.58, 0.9586, 0.3636, 0.08124, 0.4321, 0.08035, 0.432, 0.1389, 0.3636, 0.1406, 0.1699, 0.819, 0.172, 0.8948, 0.07461, 0.8918, 0.07491, 0.8221, 0.172, 0.8948, 0.1956, 0.9988, 0.07652, 0.9627, 0.07461, 0.8918, 0.07461, 0.8918, 0.07652, 0.9627, 0.02814, 0.9447, 0.01967, 0.8909, 0.07491, 0.8221, 0.07461, 0.8918, 0.01967, 0.8909, 0.02814, 0.8369, 0.4018, 0.5741, 0.4469, 0.5751, 0.526, 0.5832, 0.5209, 0.6101, -0.001093, 0.001339, 0.06678, 0.007648, 0.06682, 0.08141, -0.001016, 0.0806, -0.001016, 0.0806, 0.06682, 0.08141, 0.06685, 0.1408, -0.0008911, 0.1392, 0.5209, 0.6101, 0.526, 0.5832, 0.58, 0.6142, 0.5693, 0.6281, 0.7967, 0.1342, 0.6482, 0.1343, 0.6482, 0.0621, 0.7967, 0.06202, 0.6482, 0.1343, 0.5, 0.1344, 0.4999, 0.06218, 0.6482, 0.0621, 0.6482, 0.0621, 0.4999, 0.06218, 0.4999, 0.01366, 0.6481, 0.01358, 0.7967, 0.06202, 0.6482, 0.0621, 0.6481, 0.01358, 0.7967, 0.01349, 0.1535, 0.2093, 0.1535, 0.3578, 0.05689, 0.3578, 0.05689, 0.2093, 0.1535, 0.3578, 0.1535, 0.5061, 0.05689, 0.5061, 0.05689, 0.3578, 0.05689, 0.3578, 0.05689, 0.5061, -0.001093, 0.5061, -0.001093, 0.3578, 0.05689, 0.2093, 0.05689, 0.3578, -0.001093, 0.3578, -0.001093, 0.2093, 0.1699, 0.7539, 0.1699, 0.7864, 0.07365, 0.7821, 0.07491, 0.7508, 0.4112, 0.574, 0.4112, 0.5061, 0.5079, 0.5061, 0.5075, 0.5739, 0.5075, 0.5739, 0.5079, 0.5061, 0.5659, 0.5061, 0.5637, 0.5738, 0.07491, 0.7508, 0.07365, 0.7821, 0.01746, 0.7519, 0.02814, 0.736, 0.5693, 0.6281, 0.58, 0.6142, 0.5986, 0.683, 0.5778, 0.682, 0.5659, 0.2884, 0.6337, 0.2853, 0.6337, 0.3575, 0.5659, 0.3575, 0.5659, 0.3575, 0.6337, 0.3575, 0.6337, 0.4296, 0.5659, 0.4266, 0.5778, 0.682, 0.5986, 0.683, 0.58, 0.7519, 0.5693, 0.736, 0.6343, 0.4296, 0.7828, 0.4296, 0.7828, 0.5018, 0.6343, 0.5018, 0.7828, 0.4296, 0.9311, 0.4296, 0.9311, 0.5018, 0.7828, 0.5018, 0.7828, 0.5018, 0.9311, 0.5018, 0.9311, 0.574, 0.7828, 0.574, 0.6343, 0.5018, 0.7828, 0.5018, 0.7828, 0.574, 0.6343, 0.574, 0.4112, 0.2093, 0.4112, 0.3578, 0.2824, 0.3578, 0.2824, 0.2093, 0.4112, 0.3578, 0.4112, 0.5061, 0.2824, 0.5061, 0.2824, 0.3578, 0.2824, 0.3578, 0.2824, 0.5061, 0.1535, 0.5061, 0.1535, 0.3578, 0.2824, 0.2093, 0.2824, 0.3578, 0.1535, 0.3578, 0.1535, 0.2093, 0.1699, 0.819, 0.1699, 0.7864, 0.2987, 0.7864, 0.2987, 0.819, 0.4112, 0.1408, 0.4112, 0.2093, 0.2824, 0.2093, 0.2824, 0.1408, 0.2824, 0.1408, 0.2824, 0.2093, 0.1535, 0.2093, 0.1535, 0.1408, 0.2987, 0.819, 0.2987, 0.7864, 0.4276, 0.7864, 0.4276, 0.819, 0.02814, 0.9447, 0.01746, 0.9586, -0.001093, 0.8897, 0.01967, 0.8909, 0.5659, 0.4327, 0.6343, 0.4296, 0.6343, 0.5018, 0.5659, 0.5018, 0.5659, 0.5018, 0.6343, 0.5018, 0.6343, 0.574, 0.5659, 0.5709, 0.01967, 0.8909, -0.001093, 0.8897, 0.01746, 0.8209, 0.02814, 0.8369, 0.4276, 0.819, 0.4276, 0.7864, 0.5238, 0.7907, 0.5226, 0.8221, 0.1535, 0.1408, 0.1535, 0.2093, 0.05689, 0.2093, 0.05731, 0.1408, 0.05731, 0.1408, 0.05689, 0.2093, -0.001093, 0.2093, 0.001114, 0.1409, 0.5226, 0.8221, 0.5238, 0.7907, 0.58, 0.8209, 0.5693, 0.8369, 0.1956, 0.9988, 0.1506, 0.9976, 0.07151, 0.9895, 0.07652, 0.9627, 0.8653, 0.1405, 0.7967, 0.1342, 0.7967, 0.06202, 0.8652, 0.06406, 0.8652, 0.06406, 0.7967, 0.06202, 0.7967, 0.01349, 0.8651, 0.01616, 0.07652, 0.9627, 0.07151, 0.9895, 0.01746, 0.9586, 0.02814, 0.9447, 0.06678, 0.007648, 0.215, 0.007564, 0.2151, 0.08133, 0.06682, 0.08141, 0.215, 0.007564, 0.3635, 0.007479, 0.3636, 0.08124, 0.2151, 0.08133, 0.2151, 0.08133, 0.3636, 0.08124, 0.3636, 0.1406, 0.2151, 0.1407, 0.06682, 0.08141, 0.2151, 0.08133, 0.2151, 0.1407, 0.06685, 0.1408, 0.4112, 0.5061, 0.4112, 0.3578, 0.5079, 0.3578, 0.5079, 0.5061, 0.4112, 0.3578, 0.4112, 0.2093, 0.5079, 0.2093, 0.5079, 0.3578, 0.5079, 0.3578, 0.5079, 0.2093, 0.5659, 0.2093, 0.5659, 0.3578, 0.5079, 0.5061, 0.5079, 0.3578, 0.5659, 0.3578, 0.5659, 0.5061, 0.6337, 0.2853, 0.7819, 0.2853, 0.7819, 0.3575, 0.6337, 0.3575, 0.7819, 0.2853, 0.9304, 0.2853, 0.9304, 0.3575, 0.7819, 0.3575, 0.7819, 0.3575, 0.9304, 0.3575, 0.9304, 0.4296, 0.7819, 0.4296, 0.6337, 0.3575, 0.7819, 0.3575, 0.7819, 0.4296, 0.6337, 0.4296])
me_baseadorno.materials.append(mat_acg_bricks059_1k_jpg)
me_baseadorno.use_mirror_vertex_groups = False
me_baseadorno.update()
me_reja = bpy.data.meshes.new('Reja')
me_reja.from_pydata([(-1.0, -1.0, 12.74), (-1.0, -1.0, 14.54), (-1.0, 1.0, 12.74), (-1.0, 1.0, 14.54), (1.0, -1.0, 12.74), (1.0, -1.0, 14.54), (1.0, 1.0, 12.74), (1.0, 1.0, 14.54), (-1.0, 1.0, 14.54), (1.0, 1.0, 14.54), (-1.0, -1.0, 92.98), (-1.0, 1.0, 92.98), (1.0, 1.0, 92.98), (1.0, -1.0, 92.98), (14.0, -1.0, 12.74), (14.0, -1.0, 14.54), (14.0, 1.0, 12.74), (14.0, 1.0, 14.54), (16.0, -1.0, 12.74), (16.0, -1.0, 14.54), (16.0, 1.0, 12.74), (16.0, 1.0, 14.54), (14.0, 1.0, 14.54), (16.0, 1.0, 14.54), (14.0, -1.0, 92.98), (14.0, 1.0, 92.98), (16.0, 1.0, 92.98), (16.0, -1.0, 92.98), (29.0, -1.0, 12.74), (29.0, -1.0, 14.54), (29.0, 1.0, 12.74), (29.0, 1.0, 14.54), (31.0, -1.0, 12.74), (31.0, -1.0, 14.54), (31.0, 1.0, 12.74), (31.0, 1.0, 14.54), (29.0, 1.0, 14.54), (31.0, 1.0, 14.54), (29.0, -1.0, 92.98), (29.0, 1.0, 92.98), (31.0, 1.0, 92.98), (31.0, -1.0, 92.98), (44.0, -1.0, 12.74), (44.0, -1.0, 14.54), (44.0, 1.0, 12.74), (44.0, 1.0, 14.54), (46.0, -1.0, 12.74), (46.0, -1.0, 14.54), (46.0, 1.0, 12.74), (46.0, 1.0, 14.54), (44.0, 1.0, 14.54), (46.0, 1.0, 14.54), (44.0, -1.0, 92.98), (44.0, 1.0, 92.98), (46.0, 1.0, 92.98), (46.0, -1.0, 92.98), (-46.0, -1.0, 12.74), (-46.0, -1.0, 14.54), (-46.0, 1.0, 12.74), (-46.0, 1.0, 14.54), (-44.0, -1.0, 12.74), (-44.0, -1.0, 14.54), (-44.0, 1.0, 12.74), (-44.0, 1.0, 14.54), (-46.0, 1.0, 14.54), (-44.0, 1.0, 14.54), (-46.0, -1.0, 92.98), (-46.0, 1.0, 92.98), (-44.0, 1.0, 92.98), (-44.0, -1.0, 92.98), (-31.0, -1.0, 12.74), (-31.0, -1.0, 14.54), (-31.0, 1.0, 12.74), (-31.0, 1.0, 14.54), (-29.0, -1.0, 12.74), (-29.0, -1.0, 14.54), (-29.0, 1.0, 12.74), (-29.0, 1.0, 14.54), (-31.0, 1.0, 14.54), (-29.0, 1.0, 14.54), (-31.0, -1.0, 92.98), (-31.0, 1.0, 92.98), (-29.0, 1.0, 92.98), (-29.0, -1.0, 92.98), (-16.0, -1.0, 12.74), (-16.0, -1.0, 14.54), (-16.0, 1.0, 12.74), (-16.0, 1.0, 14.54), (-14.0, -1.0, 12.74), (-14.0, -1.0, 14.54), (-14.0, 1.0, 12.74), (-14.0, 1.0, 14.54), (-16.0, 1.0, 14.54), (-14.0, 1.0, 14.54), (-16.0, -1.0, 92.98), (-16.0, 1.0, 92.98), (-14.0, 1.0, 92.98), (-14.0, -1.0, 92.98), (-60.66, -1.0, 37.43), (-57.94, -1.0, 37.43), (-60.66, 1.0, 37.43), (-57.94, 1.0, 37.43), (-60.66, -1.0, 35.43), (-57.94, -1.0, 35.43), (-60.66, 1.0, 35.43), (-57.94, 1.0, 35.43), (-57.94, 1.0, 37.43), (-57.94, 1.0, 35.43), (60.91, -1.0, 37.43), (60.91, 1.0, 37.43), (60.91, 1.0, 35.43), (60.91, -1.0, 35.43), (-60.66, -1.0, 28.43), (-57.94, -1.0, 28.43), (-60.66, 1.0, 28.43), (-57.94, 1.0, 28.43), (-60.66, -1.0, 26.43), (-57.94, -1.0, 26.43), (-60.66, 1.0, 26.43), (-57.94, 1.0, 26.43), (-57.94, 1.0, 28.43), (-57.94, 1.0, 26.43), (60.91, -1.0, 28.43), (60.91, 1.0, 28.43), (60.91, 1.0, 26.43), (60.91, -1.0, 26.43), (-60.66, -1.0, 89.07), (-57.94, -1.0, 89.07), (-60.66, 1.0, 89.07), (-57.94, 1.0, 89.07), (-60.66, -1.0, 87.07), (-57.94, -1.0, 87.07), (-60.66, 1.0, 87.07), (-57.94, 1.0, 87.07), (-57.94, 1.0, 89.07), (-57.94, 1.0, 87.07), (60.91, -1.0, 89.07), (60.91, 1.0, 89.07), (60.91, 1.0, 87.07), (60.91, -1.0, 87.07), (-60.66, -1.0, 80.07), (-57.94, -1.0, 80.07), (-60.66, 1.0, 80.07), (-57.94, 1.0, 80.07), (-60.66, -1.0, 78.07), (-57.94, -1.0, 78.07), (-60.66, 1.0, 78.07), (-57.94, 1.0, 78.07), (-57.94, 1.0, 80.07), (-57.94, 1.0, 78.07), (60.91, -1.0, 80.07), (60.91, 1.0, 80.07), (60.91, 1.0, 78.07), (60.91, -1.0, 78.07), (-141.0, -1.0, 12.74), (-141.0, -1.0, 14.54), (-141.0, 1.0, 12.74), (-141.0, 1.0, 14.54), (-139.0, -1.0, 12.74), (-139.0, -1.0, 14.54), (-139.0, 1.0, 12.74), (-139.0, 1.0, 14.54), (-141.0, 1.0, 14.54), (-139.0, 1.0, 14.54), (-141.0, -1.0, 92.98), (-141.0, 1.0, 92.98), (-139.0, 1.0, 92.98), (-139.0, -1.0, 92.98), (-126.0, -1.0, 12.74), (-126.0, -1.0, 14.54), (-126.0, 1.0, 12.74), (-126.0, 1.0, 14.54), (-124.0, -1.0, 12.74), (-124.0, -1.0, 14.54), (-124.0, 1.0, 12.74), (-124.0, 1.0, 14.54), (-126.0, 1.0, 14.54), (-124.0, 1.0, 14.54), (-126.0, -1.0, 92.98), (-126.0, 1.0, 92.98), (-124.0, 1.0, 92.98), (-124.0, -1.0, 92.98), (-111.0, -1.0, 12.74), (-111.0, -1.0, 14.54), (-111.0, 1.0, 12.74), (-111.0, 1.0, 14.54), (-109.0, -1.0, 12.74), (-109.0, -1.0, 14.54), (-109.0, 1.0, 12.74), (-109.0, 1.0, 14.54), (-111.0, 1.0, 14.54), (-109.0, 1.0, 14.54), (-111.0, -1.0, 92.98), (-111.0, 1.0, 92.98), (-109.0, 1.0, 92.98), (-109.0, -1.0, 92.98), (-96.0, -1.0, 12.74), (-96.0, -1.0, 14.54), (-96.0, 1.0, 12.74), (-96.0, 1.0, 14.54), (-94.0, -1.0, 12.74), (-94.0, -1.0, 14.54), (-94.0, 1.0, 12.74), (-94.0, 1.0, 14.54), (-96.0, 1.0, 14.54), (-94.0, 1.0, 14.54), (-96.0, -1.0, 92.98), (-96.0, 1.0, 92.98), (-94.0, 1.0, 92.98), (-94.0, -1.0, 92.98), (-186.0, -1.0, 12.74), (-186.0, -1.0, 14.54), (-186.0, 1.0, 12.74), (-186.0, 1.0, 14.54), (-184.0, -1.0, 12.74), (-184.0, -1.0, 14.54), (-184.0, 1.0, 12.74), (-184.0, 1.0, 14.54), (-186.0, 1.0, 14.54), (-184.0, 1.0, 14.54), (-186.0, -1.0, 92.98), (-186.0, 1.0, 92.98), (-184.0, 1.0, 92.98), (-184.0, -1.0, 92.98), (-171.0, -1.0, 12.74), (-171.0, -1.0, 14.54), (-171.0, 1.0, 12.74), (-171.0, 1.0, 14.54), (-169.0, -1.0, 12.74), (-169.0, -1.0, 14.54), (-169.0, 1.0, 12.74), (-169.0, 1.0, 14.54), (-171.0, 1.0, 14.54), (-169.0, 1.0, 14.54), (-171.0, -1.0, 92.98), (-171.0, 1.0, 92.98), (-169.0, 1.0, 92.98), (-169.0, -1.0, 92.98), (-156.0, -1.0, 12.74), (-156.0, -1.0, 14.54), (-156.0, 1.0, 12.74), (-156.0, 1.0, 14.54), (-154.0, -1.0, 12.74), (-154.0, -1.0, 14.54), (-154.0, 1.0, 12.74), (-154.0, 1.0, 14.54), (-156.0, 1.0, 14.54), (-154.0, 1.0, 14.54), (-156.0, -1.0, 92.98), (-156.0, 1.0, 92.98), (-154.0, 1.0, 92.98), (-154.0, -1.0, 92.98), (-200.7, -1.0, 37.43), (-197.9, -1.0, 37.43), (-200.7, 1.0, 37.43), (-197.9, 1.0, 37.43), (-200.7, -1.0, 35.43), (-197.9, -1.0, 35.43), (-200.7, 1.0, 35.43), (-197.9, 1.0, 35.43), (-197.9, 1.0, 37.43), (-197.9, 1.0, 35.43), (-79.09, -1.0, 37.43), (-79.09, 1.0, 37.43), (-79.09, 1.0, 35.43), (-79.09, -1.0, 35.43), (-200.7, -1.0, 28.43), (-197.9, -1.0, 28.43), (-200.7, 1.0, 28.43), (-197.9, 1.0, 28.43), (-200.7, -1.0, 26.43), (-197.9, -1.0, 26.43), (-200.7, 1.0, 26.43), (-197.9, 1.0, 26.43), (-197.9, 1.0, 28.43), (-197.9, 1.0, 26.43), (-79.09, -1.0, 28.43), (-79.09, 1.0, 28.43), (-79.09, 1.0, 26.43), (-79.09, -1.0, 26.43), (-200.7, -1.0, 89.07), (-197.9, -1.0, 89.07), (-200.7, 1.0, 89.07), (-197.9, 1.0, 89.07), (-200.7, -1.0, 87.07), (-197.9, -1.0, 87.07), (-200.7, 1.0, 87.07), (-197.9, 1.0, 87.07), (-197.9, 1.0, 89.07), (-197.9, 1.0, 87.07), (-79.09, -1.0, 89.07), (-79.09, 1.0, 89.07), (-79.09, 1.0, 87.07), (-79.09, -1.0, 87.07), (-200.7, -1.0, 80.07), (-197.9, -1.0, 80.07), (-200.7, 1.0, 80.07), (-197.9, 1.0, 80.07), (-200.7, -1.0, 78.07), (-197.9, -1.0, 78.07), (-200.7, 1.0, 78.07), (-197.9, 1.0, 78.07), (-197.9, 1.0, 80.07), (-197.9, 1.0, 78.07), (-79.09, -1.0, 80.07), (-79.09, 1.0, 80.07), (-79.09, 1.0, 78.07), (-79.09, -1.0, 78.07)], [], [(0, 1, 3, 2), (2, 3, 7, 6), (6, 7, 5, 4), (4, 5, 1, 0), (2, 6, 4, 0), (5, 7, 12, 13), (3, 7, 9, 8), (12, 11, 10, 13), (3, 1, 10, 11), (1, 5, 13, 10), (7, 3, 11, 12), (14, 15, 17, 16), (16, 17, 21, 20), (20, 21, 19, 18), (18, 19, 15, 14), (16, 20, 18, 14), (19, 21, 26, 27), (17, 21, 23, 22), (26, 25, 24, 27), (17, 15, 24, 25), (15, 19, 27, 24), (21, 17, 25, 26), (28, 29, 31, 30), (30, 31, 35, 34), (34, 35, 33, 32), (32, 33, 29, 28), (30, 34, 32, 28), (33, 35, 40, 41), (31, 35, 37, 36), (40, 39, 38, 41), (31, 29, 38, 39), (29, 33, 41, 38), (35, 31, 39, 40), (42, 43, 45, 44), (44, 45, 49, 48), (48, 49, 47, 46), (46, 47, 43, 42), (44, 48, 46, 42), (47, 49, 54, 55), (45, 49, 51, 50), (54, 53, 52, 55), (45, 43, 52, 53), (43, 47, 55, 52), (49, 45, 53, 54), (56, 57, 59, 58), (58, 59, 63, 62), (62, 63, 61, 60), (60, 61, 57, 56), (58, 62, 60, 56), (61, 63, 68, 69), (59, 63, 65, 64), (68, 67, 66, 69), (59, 57, 66, 67), (57, 61, 69, 66), (63, 59, 67, 68), (70, 71, 73, 72), (72, 73, 77, 76), (76, 77, 75, 74), (74, 75, 71, 70), (72, 76, 74, 70), (75, 77, 82, 83), (73, 77, 79, 78), (82, 81, 80, 83), (73, 71, 80, 81), (71, 75, 83, 80), (77, 73, 81, 82), (84, 85, 87, 86), (86, 87, 91, 90), (90, 91, 89, 88), (88, 89, 85, 84), (86, 90, 88, 84), (89, 91, 96, 97), (87, 91, 93, 92), (96, 95, 94, 97), (87, 85, 94, 95), (85, 89, 97, 94), (91, 87, 95, 96), (98, 99, 101, 100), (100, 101, 105, 104), (104, 105, 103, 102), (102, 103, 99, 98), (100, 104, 102, 98), (103, 105, 110, 111), (101, 105, 107, 106), (110, 109, 108, 111), (101, 99, 108, 109), (99, 103, 111, 108), (105, 101, 109, 110), (112, 113, 115, 114), (114, 115, 119, 118), (118, 119, 117, 116), (116, 117, 113, 112), (114, 118, 116, 112), (117, 119, 124, 125), (115, 119, 121, 120), (124, 123, 122, 125), (115, 113, 122, 123), (113, 117, 125, 122), (119, 115, 123, 124), (126, 127, 129, 128), (128, 129, 133, 132), (132, 133, 131, 130), (130, 131, 127, 126), (128, 132, 130, 126), (131, 133, 138, 139), (129, 133, 135, 134), (138, 137, 136, 139), (129, 127, 136, 137), (127, 131, 139, 136), (133, 129, 137, 138), (140, 141, 143, 142), (142, 143, 147, 146), (146, 147, 145, 144), (144, 145, 141, 140), (142, 146, 144, 140), (145, 147, 152, 153), (143, 147, 149, 148), (152, 151, 150, 153), (143, 141, 150, 151), (141, 145, 153, 150), (147, 143, 151, 152), (154, 155, 157, 156), (156, 157, 161, 160), (160, 161, 159, 158), (158, 159, 155, 154), (156, 160, 158, 154), (159, 161, 166, 167), (157, 161, 163, 162), (166, 165, 164, 167), (157, 155, 164, 165), (155, 159, 167, 164), (161, 157, 165, 166), (168, 169, 171, 170), (170, 171, 175, 174), (174, 175, 173, 172), (172, 173, 169, 168), (170, 174, 172, 168), (173, 175, 180, 181), (171, 175, 177, 176), (180, 179, 178, 181), (171, 169, 178, 179), (169, 173, 181, 178), (175, 171, 179, 180), (182, 183, 185, 184), (184, 185, 189, 188), (188, 189, 187, 186), (186, 187, 183, 182), (184, 188, 186, 182), (187, 189, 194, 195), (185, 189, 191, 190), (194, 193, 192, 195), (185, 183, 192, 193), (183, 187, 195, 192), (189, 185, 193, 194), (196, 197, 199, 198), (198, 199, 203, 202), (202, 203, 201, 200), (200, 201, 197, 196), (198, 202, 200, 196), (201, 203, 208, 209), (199, 203, 205, 204), (208, 207, 206, 209), (199, 197, 206, 207), (197, 201, 209, 206), (203, 199, 207, 208), (210, 211, 213, 212), (212, 213, 217, 216), (216, 217, 215, 214), (214, 215, 211, 210), (212, 216, 214, 210), (215, 217, 222, 223), (213, 217, 219, 218), (222, 221, 220, 223), (213, 211, 220, 221), (211, 215, 223, 220), (217, 213, 221, 222), (224, 225, 227, 226), (226, 227, 231, 230), (230, 231, 229, 228), (228, 229, 225, 224), (226, 230, 228, 224), (229, 231, 236, 237), (227, 231, 233, 232), (236, 235, 234, 237), (227, 225, 234, 235), (225, 229, 237, 234), (231, 227, 235, 236), (238, 239, 241, 240), (240, 241, 245, 244), (244, 245, 243, 242), (242, 243, 239, 238), (240, 244, 242, 238), (243, 245, 250, 251), (241, 245, 247, 246), (250, 249, 248, 251), (241, 239, 248, 249), (239, 243, 251, 248), (245, 241, 249, 250), (252, 253, 255, 254), (254, 255, 259, 258), (258, 259, 257, 256), (256, 257, 253, 252), (254, 258, 256, 252), (257, 259, 264, 265), (255, 259, 261, 260), (264, 263, 262, 265), (255, 253, 262, 263), (253, 257, 265, 262), (259, 255, 263, 264), (266, 267, 269, 268), (268, 269, 273, 272), (272, 273, 271, 270), (270, 271, 267, 266), (268, 272, 270, 266), (271, 273, 278, 279), (269, 273, 275, 274), (278, 277, 276, 279), (269, 267, 276, 277), (267, 271, 279, 276), (273, 269, 277, 278), (280, 281, 283, 282), (282, 283, 287, 286), (286, 287, 285, 284), (284, 285, 281, 280), (282, 286, 284, 280), (285, 287, 292, 293), (283, 287, 289, 288), (292, 291, 290, 293), (283, 281, 290, 291), (281, 285, 293, 290), (287, 283, 291, 292), (294, 295, 297, 296), (296, 297, 301, 300), (300, 301, 299, 298), (298, 299, 295, 294), (296, 300, 298, 294), (299, 301, 306, 307), (297, 301, 303, 302), (306, 305, 304, 307), (297, 295, 304, 305), (295, 299, 307, 304), (301, 297, 305, 306)])
_uv = me_reja.uv_layers.new(name='MapaUV')
_uv.uv.foreach_set('vector', [0.375, 0.0, 0.625, 0.0, 0.625, 0.25, 0.375, 0.25, 0.375, 0.25, 0.625, 0.25, 0.625, 0.5, 0.375, 0.5, 0.375, 0.5, 0.625, 0.5, 0.625, 0.75, 0.375, 0.75, 0.375, 0.75, 0.625, 0.75, 0.625, 1.0, 0.375, 1.0, 0.125, 0.5, 0.375, 0.5, 0.375, 0.75, 0.125, 0.75, 0.625, 0.75, 0.625, 0.5, 0.625, 0.5, 0.625, 0.75, 0.625, 0.25, 0.625, 0.5, 0.625, 0.5, 0.625, 0.25, 0.625, 0.5, 0.875, 0.5, 0.875, 0.75, 0.625, 0.75, 0.625, 0.25, 0.625, 0.0, 0.625, 0.0, 0.625, 0.25, 0.625, 1.0, 0.625, 0.75, 0.625, 0.75, 0.625, 1.0, 0.625, 0.5, 0.625, 0.25, 0.625, 0.25, 0.625, 0.5, 0.375, 0.0, 0.625, 0.0, 0.625, 0.25, 0.375, 0.25, 0.375, 0.25, 0.625, 0.25, 0.625, 0.5, 0.375, 0.5, 0.375, 0.5, 0.625, 0.5, 0.625, 0.75, 0.375, 0.75, 0.375, 0.75, 0.625, 0.75, 0.625, 1.0, 0.375, 1.0, 0.125, 0.5, 0.375, 0.5, 0.375, 0.75, 0.125, 0.75, 0.625, 0.75, 0.625, 0.5, 0.625, 0.5, 0.625, 0.75, 0.625, 0.25, 0.625, 0.5, 0.625, 0.5, 0.625, 0.25, 0.625, 0.5, 0.875, 0.5, 0.875, 0.75, 0.625, 0.75, 0.625, 0.25, 0.625, 0.0, 0.625, 0.0, 0.625, 0.25, 0.625, 1.0, 0.625, 0.75, 0.625, 0.75, 0.625, 1.0, 0.625, 0.5, 0.625, 0.25, 0.625, 0.25, 0.625, 0.5, 0.375, 0.0, 0.625, 0.0, 0.625, 0.25, 0.375, 0.25, 0.375, 0.25, 0.625, 0.25, 0.625, 0.5, 0.375, 0.5, 0.375, 0.5, 0.625, 0.5, 0.625, 0.75, 0.375, 0.75, 0.375, 0.75, 0.625, 0.75, 0.625, 1.0, 0.375, 1.0, 0.125, 0.5, 0.375, 0.5, 0.375, 0.75, 0.125, 0.75, 0.625, 0.75, 0.625, 0.5, 0.625, 0.5, 0.625, 0.75, 0.625, 0.25, 0.625, 0.5, 0.625, 0.5, 0.625, 0.25, 0.625, 0.5, 0.875, 0.5, 0.875, 0.75, 0.625, 0.75, 0.625, 0.25, 0.625, 0.0, 0.625, 0.0, 0.625, 0.25, 0.625, 1.0, 0.625, 0.75, 0.625, 0.75, 0.625, 1.0, 0.625, 0.5, 0.625, 0.25, 0.625, 0.25, 0.625, 0.5, 0.375, 0.0, 0.625, 0.0, 0.625, 0.25, 0.375, 0.25, 0.375, 0.25, 0.625, 0.25, 0.625, 0.5, 0.375, 0.5, 0.375, 0.5, 0.625, 0.5, 0.625, 0.75, 0.375, 0.75, 0.375, 0.75, 0.625, 0.75, 0.625, 1.0, 0.375, 1.0, 0.125, 0.5, 0.375, 0.5, 0.375, 0.75, 0.125, 0.75, 0.625, 0.75, 0.625, 0.5, 0.625, 0.5, 0.625, 0.75, 0.625, 0.25, 0.625, 0.5, 0.625, 0.5, 0.625, 0.25, 0.625, 0.5, 0.875, 0.5, 0.875, 0.75, 0.625, 0.75, 0.625, 0.25, 0.625, 0.0, 0.625, 0.0, 0.625, 0.25, 0.625, 1.0, 0.625, 0.75, 0.625, 0.75, 0.625, 1.0, 0.625, 0.5, 0.625, 0.25, 0.625, 0.25, 0.625, 0.5, 0.375, 0.0, 0.625, 0.0, 0.625, 0.25, 0.375, 0.25, 0.375, 0.25, 0.625, 0.25, 0.625, 0.5, 0.375, 0.5, 0.375, 0.5, 0.625, 0.5, 0.625, 0.75, 0.375, 0.75, 0.375, 0.75, 0.625, 0.75, 0.625, 1.0, 0.375, 1.0, 0.125, 0.5, 0.375, 0.5, 0.375, 0.75, 0.125, 0.75, 0.625, 0.75, 0.625, 0.5, 0.625, 0.5, 0.625, 0.75, 0.625, 0.25, 0.625, 0.5, 0.625, 0.5, 0.625, 0.25, 0.625, 0.5, 0.875, 0.5, 0.875, 0.75, 0.625, 0.75, 0.625, 0.25, 0.625, 0.0, 0.625, 0.0, 0.625, 0.25, 0.625, 1.0, 0.625, 0.75, 0.625, 0.75, 0.625, 1.0, 0.625, 0.5, 0.625, 0.25, 0.625, 0.25, 0.625, 0.5, 0.375, 0.0, 0.625, 0.0, 0.625, 0.25, 0.375, 0.25, 0.375, 0.25, 0.625, 0.25, 0.625, 0.5, 0.375, 0.5, 0.375, 0.5, 0.625, 0.5, 0.625, 0.75, 0.375, 0.75, 0.375, 0.75, 0.625, 0.75, 0.625, 1.0, 0.375, 1.0, 0.125, 0.5, 0.375, 0.5, 0.375, 0.75, 0.125, 0.75, 0.625, 0.75, 0.625, 0.5, 0.625, 0.5, 0.625, 0.75, 0.625, 0.25, 0.625, 0.5, 0.625, 0.5, 0.625, 0.25, 0.625, 0.5, 0.875, 0.5, 0.875, 0.75, 0.625, 0.75, 0.625, 0.25, 0.625, 0.0, 0.625, 0.0, 0.625, 0.25, 0.625, 1.0, 0.625, 0.75, 0.625, 0.75, 0.625, 1.0, 0.625, 0.5, 0.625, 0.25, 0.625, 0.25, 0.625, 0.5, 0.375, 0.0, 0.625, 0.0, 0.625, 0.25, 0.375, 0.25, 0.375, 0.25, 0.625, 0.25, 0.625, 0.5, 0.375, 0.5, 0.375, 0.5, 0.625, 0.5, 0.625, 0.75, 0.375, 0.75, 0.375, 0.75, 0.625, 0.75, 0.625, 1.0, 0.375, 1.0, 0.125, 0.5, 0.375, 0.5, 0.375, 0.75, 0.125, 0.75, 0.625, 0.75, 0.625, 0.5, 0.625, 0.5, 0.625, 0.75, 0.625, 0.25, 0.625, 0.5, 0.625, 0.5, 0.625, 0.25, 0.625, 0.5, 0.875, 0.5, 0.875, 0.75, 0.625, 0.75, 0.625, 0.25, 0.625, 0.0, 0.625, 0.0, 0.625, 0.25, 0.625, 1.0, 0.625, 0.75, 0.625, 0.75, 0.625, 1.0, 0.625, 0.5, 0.625, 0.25, 0.625, 0.25, 0.625, 0.5, 0.375, 0.0, 0.625, 0.0, 0.625, 0.25, 0.375, 0.25, 0.375, 0.25, 0.625, 0.25, 0.625, 0.5, 0.375, 0.5, 0.375, 0.5, 0.625, 0.5, 0.625, 0.75, 0.375, 0.75, 0.375, 0.75, 0.625, 0.75, 0.625, 1.0, 0.375, 1.0, 0.125, 0.5, 0.375, 0.5, 0.375, 0.75, 0.125, 0.75, 0.625, 0.75, 0.625, 0.5, 0.625, 0.5, 0.625, 0.75, 0.625, 0.25, 0.625, 0.5, 0.625, 0.5, 0.625, 0.25, 0.625, 0.5, 0.875, 0.5, 0.875, 0.75, 0.625, 0.75, 0.625, 0.25, 0.625, 0.0, 0.625, 0.0, 0.625, 0.25, 0.625, 1.0, 0.625, 0.75, 0.625, 0.75, 0.625, 1.0, 0.625, 0.5, 0.625, 0.25, 0.625, 0.25, 0.625, 0.5, 0.375, 0.0, 0.625, 0.0, 0.625, 0.25, 0.375, 0.25, 0.375, 0.25, 0.625, 0.25, 0.625, 0.5, 0.375, 0.5, 0.375, 0.5, 0.625, 0.5, 0.625, 0.75, 0.375, 0.75, 0.375, 0.75, 0.625, 0.75, 0.625, 1.0, 0.375, 1.0, 0.125, 0.5, 0.375, 0.5, 0.375, 0.75, 0.125, 0.75, 0.625, 0.75, 0.625, 0.5, 0.625, 0.5, 0.625, 0.75, 0.625, 0.25, 0.625, 0.5, 0.625, 0.5, 0.625, 0.25, 0.625, 0.5, 0.875, 0.5, 0.875, 0.75, 0.625, 0.75, 0.625, 0.25, 0.625, 0.0, 0.625, 0.0, 0.625, 0.25, 0.625, 1.0, 0.625, 0.75, 0.625, 0.75, 0.625, 1.0, 0.625, 0.5, 0.625, 0.25, 0.625, 0.25, 0.625, 0.5, 0.375, 0.0, 0.625, 0.0, 0.625, 0.25, 0.375, 0.25, 0.375, 0.25, 0.625, 0.25, 0.625, 0.5, 0.375, 0.5, 0.375, 0.5, 0.625, 0.5, 0.625, 0.75, 0.375, 0.75, 0.375, 0.75, 0.625, 0.75, 0.625, 1.0, 0.375, 1.0, 0.125, 0.5, 0.375, 0.5, 0.375, 0.75, 0.125, 0.75, 0.625, 0.75, 0.625, 0.5, 0.625, 0.5, 0.625, 0.75, 0.625, 0.25, 0.625, 0.5, 0.625, 0.5, 0.625, 0.25, 0.625, 0.5, 0.875, 0.5, 0.875, 0.75, 0.625, 0.75, 0.625, 0.25, 0.625, 0.0, 0.625, 0.0, 0.625, 0.25, 0.625, 1.0, 0.625, 0.75, 0.625, 0.75, 0.625, 1.0, 0.625, 0.5, 0.625, 0.25, 0.625, 0.25, 0.625, 0.5, 0.375, 0.0, 0.625, 0.0, 0.625, 0.25, 0.375, 0.25, 0.375, 0.25, 0.625, 0.25, 0.625, 0.5, 0.375, 0.5, 0.375, 0.5, 0.625, 0.5, 0.625, 0.75, 0.375, 0.75, 0.375, 0.75, 0.625, 0.75, 0.625, 1.0, 0.375, 1.0, 0.125, 0.5, 0.375, 0.5, 0.375, 0.75, 0.125, 0.75, 0.625, 0.75, 0.625, 0.5, 0.625, 0.5, 0.625, 0.75, 0.625, 0.25, 0.625, 0.5, 0.625, 0.5, 0.625, 0.25, 0.625, 0.5, 0.875, 0.5, 0.875, 0.75, 0.625, 0.75, 0.625, 0.25, 0.625, 0.0, 0.625, 0.0, 0.625, 0.25, 0.625, 1.0, 0.625, 0.75, 0.625, 0.75, 0.625, 1.0, 0.625, 0.5, 0.625, 0.25, 0.625, 0.25, 0.625, 0.5, 0.375, 0.0, 0.625, 0.0, 0.625, 0.25, 0.375, 0.25, 0.375, 0.25, 0.625, 0.25, 0.625, 0.5, 0.375, 0.5, 0.375, 0.5, 0.625, 0.5, 0.625, 0.75, 0.375, 0.75, 0.375, 0.75, 0.625, 0.75, 0.625, 1.0, 0.375, 1.0, 0.125, 0.5, 0.375, 0.5, 0.375, 0.75, 0.125, 0.75, 0.625, 0.75, 0.625, 0.5, 0.625, 0.5, 0.625, 0.75, 0.625, 0.25, 0.625, 0.5, 0.625, 0.5, 0.625, 0.25, 0.625, 0.5, 0.875, 0.5, 0.875, 0.75, 0.625, 0.75, 0.625, 0.25, 0.625, 0.0, 0.625, 0.0, 0.625, 0.25, 0.625, 1.0, 0.625, 0.75, 0.625, 0.75, 0.625, 1.0, 0.625, 0.5, 0.625, 0.25, 0.625, 0.25, 0.625, 0.5, 0.375, 0.0, 0.625, 0.0, 0.625, 0.25, 0.375, 0.25, 0.375, 0.25, 0.625, 0.25, 0.625, 0.5, 0.375, 0.5, 0.375, 0.5, 0.625, 0.5, 0.625, 0.75, 0.375, 0.75, 0.375, 0.75, 0.625, 0.75, 0.625, 1.0, 0.375, 1.0, 0.125, 0.5, 0.375, 0.5, 0.375, 0.75, 0.125, 0.75, 0.625, 0.75, 0.625, 0.5, 0.625, 0.5, 0.625, 0.75, 0.625, 0.25, 0.625, 0.5, 0.625, 0.5, 0.625, 0.25, 0.625, 0.5, 0.875, 0.5, 0.875, 0.75, 0.625, 0.75, 0.625, 0.25, 0.625, 0.0, 0.625, 0.0, 0.625, 0.25, 0.625, 1.0, 0.625, 0.75, 0.625, 0.75, 0.625, 1.0, 0.625, 0.5, 0.625, 0.25, 0.625, 0.25, 0.625, 0.5, 0.375, 0.0, 0.625, 0.0, 0.625, 0.25, 0.375, 0.25, 0.375, 0.25, 0.625, 0.25, 0.625, 0.5, 0.375, 0.5, 0.375, 0.5, 0.625, 0.5, 0.625, 0.75, 0.375, 0.75, 0.375, 0.75, 0.625, 0.75, 0.625, 1.0, 0.375, 1.0, 0.125, 0.5, 0.375, 0.5, 0.375, 0.75, 0.125, 0.75, 0.625, 0.75, 0.625, 0.5, 0.625, 0.5, 0.625, 0.75, 0.625, 0.25, 0.625, 0.5, 0.625, 0.5, 0.625, 0.25, 0.625, 0.5, 0.875, 0.5, 0.875, 0.75, 0.625, 0.75, 0.625, 0.25, 0.625, 0.0, 0.625, 0.0, 0.625, 0.25, 0.625, 1.0, 0.625, 0.75, 0.625, 0.75, 0.625, 1.0, 0.625, 0.5, 0.625, 0.25, 0.625, 0.25, 0.625, 0.5, 0.375, 0.0, 0.625, 0.0, 0.625, 0.25, 0.375, 0.25, 0.375, 0.25, 0.625, 0.25, 0.625, 0.5, 0.375, 0.5, 0.375, 0.5, 0.625, 0.5, 0.625, 0.75, 0.375, 0.75, 0.375, 0.75, 0.625, 0.75, 0.625, 1.0, 0.375, 1.0, 0.125, 0.5, 0.375, 0.5, 0.375, 0.75, 0.125, 0.75, 0.625, 0.75, 0.625, 0.5, 0.625, 0.5, 0.625, 0.75, 0.625, 0.25, 0.625, 0.5, 0.625, 0.5, 0.625, 0.25, 0.625, 0.5, 0.875, 0.5, 0.875, 0.75, 0.625, 0.75, 0.625, 0.25, 0.625, 0.0, 0.625, 0.0, 0.625, 0.25, 0.625, 1.0, 0.625, 0.75, 0.625, 0.75, 0.625, 1.0, 0.625, 0.5, 0.625, 0.25, 0.625, 0.25, 0.625, 0.5, 0.375, 0.0, 0.625, 0.0, 0.625, 0.25, 0.375, 0.25, 0.375, 0.25, 0.625, 0.25, 0.625, 0.5, 0.375, 0.5, 0.375, 0.5, 0.625, 0.5, 0.625, 0.75, 0.375, 0.75, 0.375, 0.75, 0.625, 0.75, 0.625, 1.0, 0.375, 1.0, 0.125, 0.5, 0.375, 0.5, 0.375, 0.75, 0.125, 0.75, 0.625, 0.75, 0.625, 0.5, 0.625, 0.5, 0.625, 0.75, 0.625, 0.25, 0.625, 0.5, 0.625, 0.5, 0.625, 0.25, 0.625, 0.5, 0.875, 0.5, 0.875, 0.75, 0.625, 0.75, 0.625, 0.25, 0.625, 0.0, 0.625, 0.0, 0.625, 0.25, 0.625, 1.0, 0.625, 0.75, 0.625, 0.75, 0.625, 1.0, 0.625, 0.5, 0.625, 0.25, 0.625, 0.25, 0.625, 0.5, 0.375, 0.0, 0.625, 0.0, 0.625, 0.25, 0.375, 0.25, 0.375, 0.25, 0.625, 0.25, 0.625, 0.5, 0.375, 0.5, 0.375, 0.5, 0.625, 0.5, 0.625, 0.75, 0.375, 0.75, 0.375, 0.75, 0.625, 0.75, 0.625, 1.0, 0.375, 1.0, 0.125, 0.5, 0.375, 0.5, 0.375, 0.75, 0.125, 0.75, 0.625, 0.75, 0.625, 0.5, 0.625, 0.5, 0.625, 0.75, 0.625, 0.25, 0.625, 0.5, 0.625, 0.5, 0.625, 0.25, 0.625, 0.5, 0.875, 0.5, 0.875, 0.75, 0.625, 0.75, 0.625, 0.25, 0.625, 0.0, 0.625, 0.0, 0.625, 0.25, 0.625, 1.0, 0.625, 0.75, 0.625, 0.75, 0.625, 1.0, 0.625, 0.5, 0.625, 0.25, 0.625, 0.25, 0.625, 0.5, 0.375, 0.0, 0.625, 0.0, 0.625, 0.25, 0.375, 0.25, 0.375, 0.25, 0.625, 0.25, 0.625, 0.5, 0.375, 0.5, 0.375, 0.5, 0.625, 0.5, 0.625, 0.75, 0.375, 0.75, 0.375, 0.75, 0.625, 0.75, 0.625, 1.0, 0.375, 1.0, 0.125, 0.5, 0.375, 0.5, 0.375, 0.75, 0.125, 0.75, 0.625, 0.75, 0.625, 0.5, 0.625, 0.5, 0.625, 0.75, 0.625, 0.25, 0.625, 0.5, 0.625, 0.5, 0.625, 0.25, 0.625, 0.5, 0.875, 0.5, 0.875, 0.75, 0.625, 0.75, 0.625, 0.25, 0.625, 0.0, 0.625, 0.0, 0.625, 0.25, 0.625, 1.0, 0.625, 0.75, 0.625, 0.75, 0.625, 1.0, 0.625, 0.5, 0.625, 0.25, 0.625, 0.25, 0.625, 0.5, 0.375, 0.0, 0.625, 0.0, 0.625, 0.25, 0.375, 0.25, 0.375, 0.25, 0.625, 0.25, 0.625, 0.5, 0.375, 0.5, 0.375, 0.5, 0.625, 0.5, 0.625, 0.75, 0.375, 0.75, 0.375, 0.75, 0.625, 0.75, 0.625, 1.0, 0.375, 1.0, 0.125, 0.5, 0.375, 0.5, 0.375, 0.75, 0.125, 0.75, 0.625, 0.75, 0.625, 0.5, 0.625, 0.5, 0.625, 0.75, 0.625, 0.25, 0.625, 0.5, 0.625, 0.5, 0.625, 0.25, 0.625, 0.5, 0.875, 0.5, 0.875, 0.75, 0.625, 0.75, 0.625, 0.25, 0.625, 0.0, 0.625, 0.0, 0.625, 0.25, 0.625, 1.0, 0.625, 0.75, 0.625, 0.75, 0.625, 1.0, 0.625, 0.5, 0.625, 0.25, 0.625, 0.25, 0.625, 0.5, 0.375, 0.0, 0.625, 0.0, 0.625, 0.25, 0.375, 0.25, 0.375, 0.25, 0.625, 0.25, 0.625, 0.5, 0.375, 0.5, 0.375, 0.5, 0.625, 0.5, 0.625, 0.75, 0.375, 0.75, 0.375, 0.75, 0.625, 0.75, 0.625, 1.0, 0.375, 1.0, 0.125, 0.5, 0.375, 0.5, 0.375, 0.75, 0.125, 0.75, 0.625, 0.75, 0.625, 0.5, 0.625, 0.5, 0.625, 0.75, 0.625, 0.25, 0.625, 0.5, 0.625, 0.5, 0.625, 0.25, 0.625, 0.5, 0.875, 0.5, 0.875, 0.75, 0.625, 0.75, 0.625, 0.25, 0.625, 0.0, 0.625, 0.0, 0.625, 0.25, 0.625, 1.0, 0.625, 0.75, 0.625, 0.75, 0.625, 1.0, 0.625, 0.5, 0.625, 0.25, 0.625, 0.25, 0.625, 0.5, 0.375, 0.0, 0.625, 0.0, 0.625, 0.25, 0.375, 0.25, 0.375, 0.25, 0.625, 0.25, 0.625, 0.5, 0.375, 0.5, 0.375, 0.5, 0.625, 0.5, 0.625, 0.75, 0.375, 0.75, 0.375, 0.75, 0.625, 0.75, 0.625, 1.0, 0.375, 1.0, 0.125, 0.5, 0.375, 0.5, 0.375, 0.75, 0.125, 0.75, 0.625, 0.75, 0.625, 0.5, 0.625, 0.5, 0.625, 0.75, 0.625, 0.25, 0.625, 0.5, 0.625, 0.5, 0.625, 0.25, 0.625, 0.5, 0.875, 0.5, 0.875, 0.75, 0.625, 0.75, 0.625, 0.25, 0.625, 0.0, 0.625, 0.0, 0.625, 0.25, 0.625, 1.0, 0.625, 0.75, 0.625, 0.75, 0.625, 1.0, 0.625, 0.5, 0.625, 0.25, 0.625, 0.25, 0.625, 0.5, 0.375, 0.0, 0.625, 0.0, 0.625, 0.25, 0.375, 0.25, 0.375, 0.25, 0.625, 0.25, 0.625, 0.5, 0.375, 0.5, 0.375, 0.5, 0.625, 0.5, 0.625, 0.75, 0.375, 0.75, 0.375, 0.75, 0.625, 0.75, 0.625, 1.0, 0.375, 1.0, 0.125, 0.5, 0.375, 0.5, 0.375, 0.75, 0.125, 0.75, 0.625, 0.75, 0.625, 0.5, 0.625, 0.5, 0.625, 0.75, 0.625, 0.25, 0.625, 0.5, 0.625, 0.5, 0.625, 0.25, 0.625, 0.5, 0.875, 0.5, 0.875, 0.75, 0.625, 0.75, 0.625, 0.25, 0.625, 0.0, 0.625, 0.0, 0.625, 0.25, 0.625, 1.0, 0.625, 0.75, 0.625, 0.75, 0.625, 1.0, 0.625, 0.5, 0.625, 0.25, 0.625, 0.25, 0.625, 0.5])
me_reja.materials.append(mat_acg_metal046b_1k_jpg)
me_reja.update()

# ---- objects
ob_base = bpy.data.objects.new('Base', me_base)
ob_baseadorno = bpy.data.objects.new('BaseAdorno', me_baseadorno)
ob_reja = bpy.data.objects.new('Reja', me_reja)

# ---- transforms, parenting, visibility, modifiers, constraints
ob_base.location = (0.0, 0.0, 0.0)
ob_base.scale = (8.0, 1.0, 1.0)
ob_base.lock_rotations_4d = False
ob_base.empty_display_type = 'ARROWS'
ob_base.lineart.crease_threshold = 0.0
ob_baseadorno.location = (0.0, 0.0, 0.0)
ob_baseadorno.scale = (8.0, 1.0, 1.0)
ob_baseadorno.lock_rotations_4d = False
ob_baseadorno.empty_display_type = 'ARROWS'
ob_baseadorno.lineart.crease_threshold = 0.0
ob_reja.location = (0.0, 0.0, 0.0)
ob_reja.scale = (0.1, 0.1, 0.1)

# ---- collection membership
col_collection.objects.link(ob_base)
col_collection.objects.link(ob_baseadorno)
col_collection.objects.link(ob_reja)

# ---- scene / render settings (as saved in the file)
scene.frame_start = 0; scene.frame_end = 0; scene.frame_set(1)
scene.render.engine = 'BLENDER_EEVEE_NEXT'
scene.cycles.sampling_pattern = 'TABULATED_SOBOL'
scene.view_settings.view_transform = 'Filmic'
bpy.context.view_layer.update()

# ---- added for rendering (the .blend has no active camera and no usable light): camera, sun
cam_auto = bpy.data.cameras.new('AutoCamera')
cam_auto.lens = 50.0
cam_auto.sensor_width = 36.0
cam_auto.clip_end = 1000.0
ob_auto_camera = bpy.data.objects.new('AutoCamera', cam_auto)
scene.collection.objects.link(ob_auto_camera)
ob_auto_camera.location = (20.7272, -33.2726, 26.6818)
ob_auto_camera.rotation_euler = (1.09748, -7.21219e-08, 0.694738)
scene.camera = ob_auto_camera
light_auto_sun = bpy.data.lights.new('AutoSun', 'SUN')
light_auto_sun.energy = 3.0
light_auto_sun.angle = 0.0523599
ob_auto_sun = bpy.data.objects.new('AutoSun', light_auto_sun)
scene.collection.objects.link(ob_auto_sun)
ob_auto_sun.rotation_euler = (0.872665, 0.174533, 0.523599)
bpy.context.view_layer.update()
